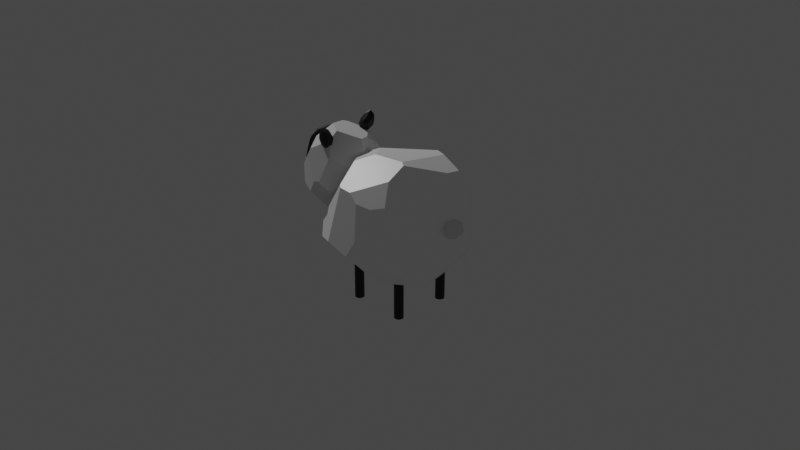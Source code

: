 # Source: sheep.blend  (saved by Blender 3.0.42; exported with 4.5.12 LTS)
import bpy
from mathutils import Matrix  # noqa: F401  (used for matrix-valued properties, if any)

bpy.ops.wm.read_factory_settings(use_empty=True)
scene = bpy.context.scene
scene.name = 'Scene'

# ---- collections
col_collection = bpy.data.collections.new('Collection'); scene.collection.children.link(col_collection)

# ---- materials (node trees are filled in below, after node groups)
mat_wool = bpy.data.materials.new('wool')
mat_wool.alpha_threshold = 0.0
mat_wool.use_transparent_shadow = False
mat_wool.line_color = (0.0, 0.0, 0.0, 1.0)
mat_black = bpy.data.materials.new('black')
mat_black.use_transparent_shadow = False

# ---- material node trees
mat_wool.use_nodes = True; mat_wool.node_tree.nodes.clear()
_N = mat_wool.node_tree.nodes; _L = mat_wool.node_tree.links
n0 = _N.new('ShaderNodeOutputMaterial'); n0.name = 'Material Output'; n0.location = (300, 300)
n1 = _N.new('ShaderNodeBsdfPrincipled'); n1.name = 'Principled BSDF'; n1.location = (10, 300)
n1.distribution = 'GGX'
n1.subsurface_method = 'RANDOM_WALK_SKIN'
n1.inputs[0].default_value = (1.0, 1.0, 1.0, 1.0)
n1.inputs[2].default_value = 0.4
n1.inputs[3].default_value = 1.45
n1.inputs[27].default_value = (0.0, 0.0, 0.0, 1.0)
n1.inputs[28].default_value = 1.0
_L.new(n1.outputs[0], n0.inputs[0])
n0.is_active_output = True
mat_black.use_nodes = True; mat_black.node_tree.nodes.clear()
_N = mat_black.node_tree.nodes; _L = mat_black.node_tree.links
n0 = _N.new('ShaderNodeBsdfPrincipled'); n0.name = 'Principled BSDF'; n0.location = (10, 300)
n0.distribution = 'GGX'
n0.subsurface_method = 'RANDOM_WALK_SKIN'
n0.inputs[0].default_value = (0.0, 0.0, 0.0, 1.0)
n0.inputs[3].default_value = 1.45
n0.inputs[27].default_value = (0.0, 0.0, 0.0, 1.0)
n0.inputs[28].default_value = 1.0
n1 = _N.new('ShaderNodeOutputMaterial'); n1.name = 'Material Output'; n1.location = (300, 300)
_L.new(n0.outputs[0], n1.inputs[0])
n1.is_active_output = True

# ---- world
world_world = bpy.data.worlds.new('World'); scene.world = world_world
world_world.use_nodes = True; world_world.node_tree.nodes.clear()
_N = world_world.node_tree.nodes; _L = world_world.node_tree.links
n0 = _N.new('ShaderNodeOutputWorld'); n0.name = 'World Output'; n0.location = (300, 300)
n1 = _N.new('ShaderNodeBackground'); n1.name = 'Background'; n1.location = (10, 300)
n1.inputs[0].default_value = (0.05088, 0.05088, 0.05088, 1.0)
_L.new(n1.outputs[0], n0.inputs[0])
n0.is_active_output = True
world_world.color = (0.05088, 0.05088, 0.05088)
world_world.use_sun_shadow = False
world_world.sun_shadow_jitter_overblur = 0.0

# ---- cameras
cam_camera = bpy.data.cameras.new('Camera')
cam_camera.clip_end = 100.0
cam_camera.ortho_scale = 7.314

# ---- lights
light_light = bpy.data.lights.new('Light', 'POINT')
light_light.transmission_factor = 0.0
light_light.energy = 1000.0
light_light.shadow_soft_size = 0.1
light_light.shadow_maximum_resolution = 0.006
light_light.use_absolute_resolution = True

# ---- meshes
me_cube = bpy.data.meshes.new('Cube')
me_cube.from_pydata([(-0.2986, -0.5213, 0.5758), (-0.6829, 0.3926, -0.1798), (-0.2335, 0.212, -0.7187), (0.4616, 0.243, -0.579), (0.4794, -0.04566, 0.5721), (0.576, -0.1931, 0.488), (-0.4158, -0.5011, 0.4707), (-0.6981, -0.2345, 0.3015), (-0.06595, -0.8127, -0.1272), (-0.414, -0.6523, 0.05302), (-0.2933, -0.1945, 0.7069), (-0.6086, 0.09767, 0.5158), (0.1974, -0.09295, 0.6242), (0.5917, 0.4576, 0.2371), (0.6108, 0.4312, 0.2547), (0.4771, -0.02213, 0.5682), (0.2274, 0.6673, 0.1037), (-0.5926, 0.5106, 0.2332), (-0.1921, 0.242, -0.7294), (0.1749, 0.5695, -0.5011), (-0.2468, 0.6635, -0.3308), (0.6227, 0.08369, -0.3189), (0.6989, -0.36, -0.0466), (0.7169, -0.1246, 0.2804), (0.7095, 0.2071, 0.1907), (0.756, -0.2334, 0.02352), (0.7525, -0.00993, -0.04819), (0.2547, -0.02391, -0.722), (0.3807, 0.2168, -0.6666), (0.2604, 0.3012, -0.6826), (-0.02714, 0.2552, -0.75), (0.1005, 0.3211, -0.7148), (0.5431, -0.6045, -0.08007), (0.6061, -0.5227, -0.09327), (0.3698, 0.525, -0.3896), (0.3809, 0.6299, -0.167), (0.2212, 0.7159, -0.187), (0.08299, 0.72, -0.3444), (0.1747, 0.6008, -0.4722), (-0.7684, -0.2822, -0.0603), (-0.7063, -0.3859, -0.1492), (-0.7337, 0.09153, -0.199), (-0.2319, -0.5672, 0.5403), (0.366, -0.5534, 0.3949), (-0.1868, -0.7826, 0.003983), (-0.07394, -0.8147, -0.1079), (0.4056, -0.6415, 0.1691), (-0.3845, -0.1149, -0.634), (-0.2318, -0.2797, -0.6159), (-0.442, -0.4614, -0.4107), (-0.5243, -0.2197, -0.5065), (-0.5702, -0.3849, -0.3909), (0.2193, -0.2631, -0.6681), (0.1165, -0.7541, -0.2101), (0.3993, -0.6578, -0.1974), (0.4137, -0.5259, -0.3255), (0.1609, -0.2992, -0.6542), (-0.6817, 0.3971, -0.1771), (-0.5572, 0.5789, -0.1332), (-0.6086, 0.5261, 0.127)], [], [(11, 7, 6, 0, 10), (37, 36, 35, 34, 38), (15, 12, 4), (39, 40, 9, 6, 7), (15, 14, 13, 16, 17, 11, 10, 12), (28, 27, 30, 31, 29), (58, 20, 18, 2, 1, 57), (29, 31, 19), (50, 41, 1, 2, 47), (25, 22, 21, 26), (23, 25, 26, 24), (5, 23, 24, 14, 15, 4), (34, 3, 28, 29, 19, 38), (46, 43, 42, 44, 45), (55, 54, 53, 56, 52), (19, 31, 30, 18, 20, 37, 38), (16, 13, 35, 36), (14, 24, 26, 21, 3, 34, 35, 13), (51, 40, 39, 41, 50), (59, 58, 57), (22, 25, 23, 5, 43, 46, 32, 33), (6, 9, 44, 42, 0), (0, 42, 43, 5, 4, 12, 10), (8, 45, 44, 9, 40, 51, 49), (56, 53, 8, 49, 48), (51, 50, 47, 48, 49), (32, 54, 55, 33), (45, 8, 53, 54, 32, 46), (22, 33, 55, 52, 27, 28, 3, 21), (30, 27, 52, 56, 48, 47, 2, 18), (17, 16, 36, 37, 20, 58, 59), (17, 59, 57, 1, 41, 39, 7, 11)])
_uv = me_cube.uv_layers.new(name='UVMap')
_uv.uv.foreach_set('vector', [0.7995, 0.4635, 0.6185, 0.1747, 0.6196, 0.635, 0.6512, 0.8888, 0.7997, 0.6712, 0.4322, 0.3956, 0.4676, 0.4287, 0.4649, 0.4704, 0.4114, 0.4983, 0.3967, 0.4515, 0.6454, 0.628, 0.7058, 0.6428, 0.6468, 0.6338, 0.4991, 0.08813, 0.4723, 0.179, 0.5194, 0.848, 0.6196, 0.635, 0.6185, 0.1747, 0.6454, 0.628, 0.5527, 0.5304, 0.5491, 0.5239, 0.5352, 0.4404, 0.5608, 0.2477, 0.7995, 0.4635, 0.7997, 0.6712, 0.7058, 0.6428, 0.3338, 0.5826, 0.2988, 0.6318, 0.2434, 0.5767, 0.2886, 0.553, 0.3312, 0.5504, 0.4733, 0.2565, 0.4339, 0.3259, 0.2102, 0.5802, 0.2013, 0.5865, 0.464, 0.2048, 0.4646, 0.2057, 0.3312, 0.5504, 0.2886, 0.553, 0.3885, 0.46, 0.2329, 0.5149, 0.4613, 0.1451, 0.464, 0.2048, 0.2013, 0.5865, 0.1645, 0.6544, 0.5038, 0.6732, 0.4904, 0.7007, 0.4219, 0.6079, 0.4839, 0.6262, 0.5628, 0.6496, 0.5038, 0.6732, 0.4839, 0.6262, 0.5383, 0.5785, 0.6151, 0.6644, 0.5628, 0.6496, 0.5383, 0.5785, 0.5527, 0.5304, 0.6454, 0.628, 0.6468, 0.6338, 0.4114, 0.4983, 0.359, 0.5774, 0.3338, 0.5826, 0.3312, 0.5504, 0.3885, 0.46, 0.3967, 0.4515, 0.5343, 0.7844, 0.584, 0.7704, 0.6363, 0.8846, 0.5032, 0.8842, 0.4792, 0.8873, 0.4128, 0.7452, 0.4574, 0.7856, 0.4556, 0.8449, 0.2799, 0.6881, 0.2923, 0.6804, 0.3885, 0.46, 0.2886, 0.553, 0.2434, 0.5767, 0.2102, 0.5802, 0.4339, 0.3259, 0.4322, 0.3956, 0.3967, 0.4515, 0.5352, 0.4404, 0.5491, 0.5239, 0.4649, 0.4704, 0.4676, 0.4287, 0.5527, 0.5304, 0.5383, 0.5785, 0.4839, 0.6262, 0.4219, 0.6079, 0.359, 0.5774, 0.4114, 0.4983, 0.4649, 0.4704, 0.5491, 0.5239, 0.3597, 0.2858, 0.4723, 0.179, 0.4991, 0.08813, 0.4613, 0.1451, 0.2329, 0.5149, 0.5348, 0.2444, 0.4733, 0.2565, 0.4646, 0.2057, 0.4904, 0.7007, 0.5038, 0.6732, 0.5628, 0.6496, 0.6151, 0.6644, 0.584, 0.7704, 0.5343, 0.7844, 0.4838, 0.7583, 0.4811, 0.7374, 0.6196, 0.635, 0.5194, 0.848, 0.5032, 0.8842, 0.6363, 0.8846, 0.6512, 0.8888, 0.6512, 0.8888, 0.6363, 0.8846, 0.584, 0.7704, 0.6151, 0.6644, 0.6468, 0.6338, 0.7058, 0.6428, 0.7997, 0.6712, 0.4755, 0.8855, 0.4792, 0.8873, 0.5032, 0.8842, 0.5194, 0.848, 0.4723, 0.179, 0.3597, 0.2858, 0.3492, 0.4231, 0.2799, 0.6881, 0.4556, 0.8449, 0.4755, 0.8855, 0.3492, 0.4231, 0.1953, 0.687, 0.3597, 0.2858, 0.2329, 0.5149, 0.1645, 0.6544, 0.1953, 0.687, 0.3492, 0.4231, 0.4838, 0.7583, 0.4574, 0.7856, 0.4128, 0.7452, 0.4811, 0.7374, 0.4792, 0.8873, 0.4755, 0.8855, 0.4556, 0.8449, 0.4574, 0.7856, 0.4838, 0.7583, 0.5343, 0.7844, 0.4904, 0.7007, 0.4811, 0.7374, 0.4128, 0.7452, 0.2923, 0.6804, 0.2988, 0.6318, 0.3338, 0.5826, 0.359, 0.5774, 0.4219, 0.6079, 0.2434, 0.5767, 0.2988, 0.6318, 0.2923, 0.6804, 0.2799, 0.6881, 0.1953, 0.687, 0.1645, 0.6544, 0.2013, 0.5865, 0.2102, 0.5802, 0.5608, 0.2477, 0.5352, 0.4404, 0.4676, 0.4287, 0.4322, 0.3956, 0.4339, 0.3259, 0.4733, 0.2565, 0.5348, 0.2444, 0.5608, 0.2477, 0.5348, 0.2444, 0.4646, 0.2057, 0.464, 0.2048, 0.4613, 0.1451, 0.4991, 0.08813, 0.6185, 0.1747, 0.7995, 0.4635])
me_cube.materials.append(mat_wool)
me_cube.materials.append(mat_black)
me_cube.use_remesh_preserve_volume = False
me_cube.use_remesh_preserve_attributes = False
me_cube.use_mirror_vertex_groups = False
me_cube.update()
me_cylinder = bpy.data.meshes.new('Cylinder')
me_cylinder.from_pydata([(0.0, 0.05, -1.225), (0.0, 0.05, 1.225), (0.0104, 0.04891, -1.225), (0.0104, 0.04891, 1.225), (0.02034, 0.04568, -1.225), (0.02034, 0.04568, 1.225), (0.02939, 0.04045, -1.225), (0.02939, 0.04045, 1.225), (0.03716, 0.03346, -1.225), (0.03716, 0.03346, 1.225), (0.0433, 0.025, -1.225), (0.0433, 0.025, 1.225), (0.04755, 0.01545, -1.225), (0.04755, 0.01545, 1.225), (0.04973, 0.005226, -1.225), (0.04973, 0.005226, 1.225), (0.04973, -0.005226, -1.225), (0.04973, -0.005226, 1.225), (0.04755, -0.01545, -1.225), (0.04755, -0.01545, 1.225), (0.0433, -0.025, -1.225), (0.0433, -0.025, 1.225), (0.03716, -0.03346, -1.225), (0.03716, -0.03346, 1.225), (0.02939, -0.04045, -1.225), (0.02939, -0.04045, 1.225), (0.02034, -0.04568, -1.225), (0.02034, -0.04568, 1.225), (0.0104, -0.04891, -1.225), (0.0104, -0.04891, 1.225), (-4.371e-09, -0.05, -1.225), (-4.371e-09, -0.05, 1.225), (-0.0104, -0.04891, -1.225), (-0.0104, -0.04891, 1.225), (-0.02034, -0.04568, -1.225), (-0.02034, -0.04568, 1.225), (-0.02939, -0.04045, -1.225), (-0.02939, -0.04045, 1.225), (-0.03716, -0.03346, -1.225), (-0.03716, -0.03346, 1.225), (-0.0433, -0.025, -1.225), (-0.0433, -0.025, 1.225), (-0.04755, -0.01545, -1.225), (-0.04755, -0.01545, 1.225), (-0.04973, -0.005226, -1.225), (-0.04973, -0.005226, 1.225), (-0.04973, 0.005226, -1.225), (-0.04973, 0.005226, 1.225), (-0.04755, 0.01545, -1.225), (-0.04755, 0.01545, 1.225), (-0.0433, 0.025, -1.225), (-0.0433, 0.025, 1.225), (-0.03716, 0.03346, -1.225), (-0.03716, 0.03346, 1.225), (-0.02939, 0.04045, -1.225), (-0.02939, 0.04045, 1.225), (-0.02034, 0.04568, -1.225), (-0.02034, 0.04568, 1.225), (-0.0104, 0.04891, -1.225), (-0.0104, 0.04891, 1.225)], [], [(0, 1, 3, 2), (2, 3, 5, 4), (4, 5, 7, 6), (6, 7, 9, 8), (8, 9, 11, 10), (10, 11, 13, 12), (12, 13, 15, 14), (14, 15, 17, 16), (16, 17, 19, 18), (18, 19, 21, 20), (20, 21, 23, 22), (22, 23, 25, 24), (24, 25, 27, 26), (26, 27, 29, 28), (28, 29, 31, 30), (30, 31, 33, 32), (32, 33, 35, 34), (34, 35, 37, 36), (36, 37, 39, 38), (38, 39, 41, 40), (40, 41, 43, 42), (42, 43, 45, 44), (44, 45, 47, 46), (46, 47, 49, 48), (48, 49, 51, 50), (50, 51, 53, 52), (52, 53, 55, 54), (54, 55, 57, 56), (3, 1, 59, 57, 55, 53, 51, 49, 47, 45, 43, 41, 39, 37, 35, 33, 31, 29, 27, 25, 23, 21, 19, 17, 15, 13, 11, 9, 7, 5), (56, 57, 59, 58), (58, 59, 1, 0), (0, 2, 4, 6, 8, 10, 12, 14, 16, 18, 20, 22, 24, 26, 28, 30, 32, 34, 36, 38, 40, 42, 44, 46, 48, 50, 52, 54, 56, 58)])
_uv = me_cylinder.uv_layers.new(name='UVMap')
_uv.uv.foreach_set('vector', [1.0, 0.5, 1.0, 1.0, 0.9667, 1.0, 0.9667, 0.5, 0.9667, 0.5, 0.9667, 1.0, 0.9333, 1.0, 0.9333, 0.5, 0.9333, 0.5, 0.9333, 1.0, 0.9, 1.0, 0.9, 0.5, 0.9, 0.5, 0.9, 1.0, 0.8667, 1.0, 0.8667, 0.5, 0.8667, 0.5, 0.8667, 1.0, 0.8333, 1.0, 0.8333, 0.5, 0.8333, 0.5, 0.8333, 1.0, 0.8, 1.0, 0.8, 0.5, 0.8, 0.5, 0.8, 1.0, 0.7667, 1.0, 0.7667, 0.5, 0.7667, 0.5, 0.7667, 1.0, 0.7333, 1.0, 0.7333, 0.5, 0.7333, 0.5, 0.7333, 1.0, 0.7, 1.0, 0.7, 0.5, 0.7, 0.5, 0.7, 1.0, 0.6667, 1.0, 0.6667, 0.5, 0.6667, 0.5, 0.6667, 1.0, 0.6333, 1.0, 0.6333, 0.5, 0.6333, 0.5, 0.6333, 1.0, 0.6, 1.0, 0.6, 0.5, 0.6, 0.5, 0.6, 1.0, 0.5667, 1.0, 0.5667, 0.5, 0.5667, 0.5, 0.5667, 1.0, 0.5333, 1.0, 0.5333, 0.5, 0.5333, 0.5, 0.5333, 1.0, 0.5, 1.0, 0.5, 0.5, 0.5, 0.5, 0.5, 1.0, 0.4667, 1.0, 0.4667, 0.5, 0.4667, 0.5, 0.4667, 1.0, 0.4333, 1.0, 0.4333, 0.5, 0.4333, 0.5, 0.4333, 1.0, 0.4, 1.0, 0.4, 0.5, 0.4, 0.5, 0.4, 1.0, 0.3667, 1.0, 0.3667, 0.5, 0.3667, 0.5, 0.3667, 1.0, 0.3333, 1.0, 0.3333, 0.5, 0.3333, 0.5, 0.3333, 1.0, 0.3, 1.0, 0.3, 0.5, 0.3, 0.5, 0.3, 1.0, 0.2667, 1.0, 0.2667, 0.5, 0.2667, 0.5, 0.2667, 1.0, 0.2333, 1.0, 0.2333, 0.5, 0.2333, 0.5, 0.2333, 1.0, 0.2, 1.0, 0.2, 0.5, 0.2, 0.5, 0.2, 1.0, 0.1667, 1.0, 0.1667, 0.5, 0.1667, 0.5, 0.1667, 1.0, 0.1333, 1.0, 0.1333, 0.5, 0.1333, 0.5, 0.1333, 1.0, 0.1, 1.0, 0.1, 0.5, 0.1, 0.5, 0.1, 1.0, 0.06667, 1.0, 0.06667, 0.5, 0.2999, 0.4848, 0.25, 0.49, 0.2001, 0.4848, 0.1524, 0.4693, 0.1089, 0.4442, 0.07165, 0.4106, 0.04215, 0.37, 0.02175, 0.3242, 0.01131, 0.2751, 0.01131, 0.2249, 0.02175, 0.1758, 0.04215, 0.13, 0.07165, 0.08941, 0.1089, 0.05584, 0.1524, 0.03075, 0.2001, 0.01524, 0.25, 0.01, 0.2999, 0.01524, 0.3476, 0.03075, 0.3911, 0.05584, 0.4284, 0.08941, 0.4578, 0.13, 0.4783, 0.1758, 0.4887, 0.2249, 0.4887, 0.2751, 0.4783, 0.3242, 0.4578, 0.37, 0.4284, 0.4106, 0.3911, 0.4442, 0.3476, 0.4693, 0.06667, 0.5, 0.06667, 1.0, 0.03333, 1.0, 0.03333, 0.5, 0.03333, 0.5, 0.03333, 1.0, -3.651e-07, 1.0, -3.651e-07, 0.5, 0.75, 0.49, 0.7999, 0.4848, 0.8476, 0.4693, 0.8911, 0.4442, 0.9284, 0.4106, 0.9578, 0.37, 0.9783, 0.3242, 0.9887, 0.2751, 0.9887, 0.2249, 0.9783, 0.1758, 0.9578, 0.13, 0.9284, 0.08941, 0.8911, 0.05584, 0.8476, 0.03075, 0.7999, 0.01524, 0.75, 0.01, 0.7001, 0.01524, 0.6524, 0.03075, 0.6089, 0.05584, 0.5716, 0.08941, 0.5422, 0.13, 0.5217, 0.1758, 0.5113, 0.2249, 0.5113, 0.2751, 0.5217, 0.3242, 0.5422, 0.37, 0.5716, 0.4106, 0.6089, 0.4442, 0.6524, 0.4693, 0.7001, 0.4848])
me_cylinder.materials.append(mat_black)
me_cylinder.use_remesh_fix_poles = True
me_cylinder.use_remesh_preserve_attributes = False
me_cylinder.update()
me_cylinder_001 = bpy.data.meshes.new('Cylinder.001')
me_cylinder_001.from_pydata([(0.0, 0.05, -1.225), (0.0, 0.05, 1.225), (0.0104, 0.04891, -1.225), (0.0104, 0.04891, 1.225), (0.02034, 0.04568, -1.225), (0.02034, 0.04568, 1.225), (0.02939, 0.04045, -1.225), (0.02939, 0.04045, 1.225), (0.03716, 0.03346, -1.225), (0.03716, 0.03346, 1.225), (0.0433, 0.025, -1.225), (0.0433, 0.025, 1.225), (0.04755, 0.01545, -1.225), (0.04755, 0.01545, 1.225), (0.04973, 0.005226, -1.225), (0.04973, 0.005226, 1.225), (0.04973, -0.005226, -1.225), (0.04973, -0.005226, 1.225), (0.04755, -0.01545, -1.225), (0.04755, -0.01545, 1.225), (0.0433, -0.025, -1.225), (0.0433, -0.025, 1.225), (0.03716, -0.03346, -1.225), (0.03716, -0.03346, 1.225), (0.02939, -0.04045, -1.225), (0.02939, -0.04045, 1.225), (0.02034, -0.04568, -1.225), (0.02034, -0.04568, 1.225), (0.0104, -0.04891, -1.225), (0.0104, -0.04891, 1.225), (-4.371e-09, -0.05, -1.225), (-4.371e-09, -0.05, 1.225), (-0.0104, -0.04891, -1.225), (-0.0104, -0.04891, 1.225), (-0.02034, -0.04568, -1.225), (-0.02034, -0.04568, 1.225), (-0.02939, -0.04045, -1.225), (-0.02939, -0.04045, 1.225), (-0.03716, -0.03346, -1.225), (-0.03716, -0.03346, 1.225), (-0.0433, -0.025, -1.225), (-0.0433, -0.025, 1.225), (-0.04755, -0.01545, -1.225), (-0.04755, -0.01545, 1.225), (-0.04973, -0.005226, -1.225), (-0.04973, -0.005226, 1.225), (-0.04973, 0.005226, -1.225), (-0.04973, 0.005226, 1.225), (-0.04755, 0.01545, -1.225), (-0.04755, 0.01545, 1.225), (-0.0433, 0.025, -1.225), (-0.0433, 0.025, 1.225), (-0.03716, 0.03346, -1.225), (-0.03716, 0.03346, 1.225), (-0.02939, 0.04045, -1.225), (-0.02939, 0.04045, 1.225), (-0.02034, 0.04568, -1.225), (-0.02034, 0.04568, 1.225), (-0.0104, 0.04891, -1.225), (-0.0104, 0.04891, 1.225)], [], [(0, 1, 3, 2), (2, 3, 5, 4), (4, 5, 7, 6), (6, 7, 9, 8), (8, 9, 11, 10), (10, 11, 13, 12), (12, 13, 15, 14), (14, 15, 17, 16), (16, 17, 19, 18), (18, 19, 21, 20), (20, 21, 23, 22), (22, 23, 25, 24), (24, 25, 27, 26), (26, 27, 29, 28), (28, 29, 31, 30), (30, 31, 33, 32), (32, 33, 35, 34), (34, 35, 37, 36), (36, 37, 39, 38), (38, 39, 41, 40), (40, 41, 43, 42), (42, 43, 45, 44), (44, 45, 47, 46), (46, 47, 49, 48), (48, 49, 51, 50), (50, 51, 53, 52), (52, 53, 55, 54), (54, 55, 57, 56), (3, 1, 59, 57, 55, 53, 51, 49, 47, 45, 43, 41, 39, 37, 35, 33, 31, 29, 27, 25, 23, 21, 19, 17, 15, 13, 11, 9, 7, 5), (56, 57, 59, 58), (58, 59, 1, 0), (0, 2, 4, 6, 8, 10, 12, 14, 16, 18, 20, 22, 24, 26, 28, 30, 32, 34, 36, 38, 40, 42, 44, 46, 48, 50, 52, 54, 56, 58)])
_uv = me_cylinder_001.uv_layers.new(name='UVMap')
_uv.uv.foreach_set('vector', [1.0, 0.5, 1.0, 1.0, 0.9667, 1.0, 0.9667, 0.5, 0.9667, 0.5, 0.9667, 1.0, 0.9333, 1.0, 0.9333, 0.5, 0.9333, 0.5, 0.9333, 1.0, 0.9, 1.0, 0.9, 0.5, 0.9, 0.5, 0.9, 1.0, 0.8667, 1.0, 0.8667, 0.5, 0.8667, 0.5, 0.8667, 1.0, 0.8333, 1.0, 0.8333, 0.5, 0.8333, 0.5, 0.8333, 1.0, 0.8, 1.0, 0.8, 0.5, 0.8, 0.5, 0.8, 1.0, 0.7667, 1.0, 0.7667, 0.5, 0.7667, 0.5, 0.7667, 1.0, 0.7333, 1.0, 0.7333, 0.5, 0.7333, 0.5, 0.7333, 1.0, 0.7, 1.0, 0.7, 0.5, 0.7, 0.5, 0.7, 1.0, 0.6667, 1.0, 0.6667, 0.5, 0.6667, 0.5, 0.6667, 1.0, 0.6333, 1.0, 0.6333, 0.5, 0.6333, 0.5, 0.6333, 1.0, 0.6, 1.0, 0.6, 0.5, 0.6, 0.5, 0.6, 1.0, 0.5667, 1.0, 0.5667, 0.5, 0.5667, 0.5, 0.5667, 1.0, 0.5333, 1.0, 0.5333, 0.5, 0.5333, 0.5, 0.5333, 1.0, 0.5, 1.0, 0.5, 0.5, 0.5, 0.5, 0.5, 1.0, 0.4667, 1.0, 0.4667, 0.5, 0.4667, 0.5, 0.4667, 1.0, 0.4333, 1.0, 0.4333, 0.5, 0.4333, 0.5, 0.4333, 1.0, 0.4, 1.0, 0.4, 0.5, 0.4, 0.5, 0.4, 1.0, 0.3667, 1.0, 0.3667, 0.5, 0.3667, 0.5, 0.3667, 1.0, 0.3333, 1.0, 0.3333, 0.5, 0.3333, 0.5, 0.3333, 1.0, 0.3, 1.0, 0.3, 0.5, 0.3, 0.5, 0.3, 1.0, 0.2667, 1.0, 0.2667, 0.5, 0.2667, 0.5, 0.2667, 1.0, 0.2333, 1.0, 0.2333, 0.5, 0.2333, 0.5, 0.2333, 1.0, 0.2, 1.0, 0.2, 0.5, 0.2, 0.5, 0.2, 1.0, 0.1667, 1.0, 0.1667, 0.5, 0.1667, 0.5, 0.1667, 1.0, 0.1333, 1.0, 0.1333, 0.5, 0.1333, 0.5, 0.1333, 1.0, 0.1, 1.0, 0.1, 0.5, 0.1, 0.5, 0.1, 1.0, 0.06667, 1.0, 0.06667, 0.5, 0.2999, 0.4848, 0.25, 0.49, 0.2001, 0.4848, 0.1524, 0.4693, 0.1089, 0.4442, 0.07165, 0.4106, 0.04215, 0.37, 0.02175, 0.3242, 0.01131, 0.2751, 0.01131, 0.2249, 0.02175, 0.1758, 0.04215, 0.13, 0.07165, 0.08941, 0.1089, 0.05584, 0.1524, 0.03075, 0.2001, 0.01524, 0.25, 0.01, 0.2999, 0.01524, 0.3476, 0.03075, 0.3911, 0.05584, 0.4284, 0.08941, 0.4578, 0.13, 0.4783, 0.1758, 0.4887, 0.2249, 0.4887, 0.2751, 0.4783, 0.3242, 0.4578, 0.37, 0.4284, 0.4106, 0.3911, 0.4442, 0.3476, 0.4693, 0.06667, 0.5, 0.06667, 1.0, 0.03333, 1.0, 0.03333, 0.5, 0.03333, 0.5, 0.03333, 1.0, -3.651e-07, 1.0, -3.651e-07, 0.5, 0.75, 0.49, 0.7999, 0.4848, 0.8476, 0.4693, 0.8911, 0.4442, 0.9284, 0.4106, 0.9578, 0.37, 0.9783, 0.3242, 0.9887, 0.2751, 0.9887, 0.2249, 0.9783, 0.1758, 0.9578, 0.13, 0.9284, 0.08941, 0.8911, 0.05584, 0.8476, 0.03075, 0.7999, 0.01524, 0.75, 0.01, 0.7001, 0.01524, 0.6524, 0.03075, 0.6089, 0.05584, 0.5716, 0.08941, 0.5422, 0.13, 0.5217, 0.1758, 0.5113, 0.2249, 0.5113, 0.2751, 0.5217, 0.3242, 0.5422, 0.37, 0.5716, 0.4106, 0.6089, 0.4442, 0.6524, 0.4693, 0.7001, 0.4848])
me_cylinder_001.materials.append(mat_black)
me_cylinder_001.use_remesh_fix_poles = True
me_cylinder_001.use_remesh_preserve_attributes = False
me_cylinder_001.update()
me_cylinder_003 = bpy.data.meshes.new('Cylinder.003')
me_cylinder_003.from_pydata([(0.0, 0.05, -1.225), (0.0, 0.05, 1.225), (0.0104, 0.04891, -1.225), (0.0104, 0.04891, 1.225), (0.02034, 0.04568, -1.225), (0.02034, 0.04568, 1.225), (0.02939, 0.04045, -1.225), (0.02939, 0.04045, 1.225), (0.03716, 0.03346, -1.225), (0.03716, 0.03346, 1.225), (0.0433, 0.025, -1.225), (0.0433, 0.025, 1.225), (0.04755, 0.01545, -1.225), (0.04755, 0.01545, 1.225), (0.04973, 0.005226, -1.225), (0.04973, 0.005226, 1.225), (0.04973, -0.005226, -1.225), (0.04973, -0.005226, 1.225), (0.04755, -0.01545, -1.225), (0.04755, -0.01545, 1.225), (0.0433, -0.025, -1.225), (0.0433, -0.025, 1.225), (0.03716, -0.03346, -1.225), (0.03716, -0.03346, 1.225), (0.02939, -0.04045, -1.225), (0.02939, -0.04045, 1.225), (0.02034, -0.04568, -1.225), (0.02034, -0.04568, 1.225), (0.0104, -0.04891, -1.225), (0.0104, -0.04891, 1.225), (-4.371e-09, -0.05, -1.225), (-4.371e-09, -0.05, 1.225), (-0.0104, -0.04891, -1.225), (-0.0104, -0.04891, 1.225), (-0.02034, -0.04568, -1.225), (-0.02034, -0.04568, 1.225), (-0.02939, -0.04045, -1.225), (-0.02939, -0.04045, 1.225), (-0.03716, -0.03346, -1.225), (-0.03716, -0.03346, 1.225), (-0.0433, -0.025, -1.225), (-0.0433, -0.025, 1.225), (-0.04755, -0.01545, -1.225), (-0.04755, -0.01545, 1.225), (-0.04973, -0.005226, -1.225), (-0.04973, -0.005226, 1.225), (-0.04973, 0.005226, -1.225), (-0.04973, 0.005226, 1.225), (-0.04755, 0.01545, -1.225), (-0.04755, 0.01545, 1.225), (-0.0433, 0.025, -1.225), (-0.0433, 0.025, 1.225), (-0.03716, 0.03346, -1.225), (-0.03716, 0.03346, 1.225), (-0.02939, 0.04045, -1.225), (-0.02939, 0.04045, 1.225), (-0.02034, 0.04568, -1.225), (-0.02034, 0.04568, 1.225), (-0.0104, 0.04891, -1.225), (-0.0104, 0.04891, 1.225)], [], [(0, 1, 3, 2), (2, 3, 5, 4), (4, 5, 7, 6), (6, 7, 9, 8), (8, 9, 11, 10), (10, 11, 13, 12), (12, 13, 15, 14), (14, 15, 17, 16), (16, 17, 19, 18), (18, 19, 21, 20), (20, 21, 23, 22), (22, 23, 25, 24), (24, 25, 27, 26), (26, 27, 29, 28), (28, 29, 31, 30), (30, 31, 33, 32), (32, 33, 35, 34), (34, 35, 37, 36), (36, 37, 39, 38), (38, 39, 41, 40), (40, 41, 43, 42), (42, 43, 45, 44), (44, 45, 47, 46), (46, 47, 49, 48), (48, 49, 51, 50), (50, 51, 53, 52), (52, 53, 55, 54), (54, 55, 57, 56), (3, 1, 59, 57, 55, 53, 51, 49, 47, 45, 43, 41, 39, 37, 35, 33, 31, 29, 27, 25, 23, 21, 19, 17, 15, 13, 11, 9, 7, 5), (56, 57, 59, 58), (58, 59, 1, 0), (0, 2, 4, 6, 8, 10, 12, 14, 16, 18, 20, 22, 24, 26, 28, 30, 32, 34, 36, 38, 40, 42, 44, 46, 48, 50, 52, 54, 56, 58)])
_uv = me_cylinder_003.uv_layers.new(name='UVMap')
_uv.uv.foreach_set('vector', [1.0, 0.5, 1.0, 1.0, 0.9667, 1.0, 0.9667, 0.5, 0.9667, 0.5, 0.9667, 1.0, 0.9333, 1.0, 0.9333, 0.5, 0.9333, 0.5, 0.9333, 1.0, 0.9, 1.0, 0.9, 0.5, 0.9, 0.5, 0.9, 1.0, 0.8667, 1.0, 0.8667, 0.5, 0.8667, 0.5, 0.8667, 1.0, 0.8333, 1.0, 0.8333, 0.5, 0.8333, 0.5, 0.8333, 1.0, 0.8, 1.0, 0.8, 0.5, 0.8, 0.5, 0.8, 1.0, 0.7667, 1.0, 0.7667, 0.5, 0.7667, 0.5, 0.7667, 1.0, 0.7333, 1.0, 0.7333, 0.5, 0.7333, 0.5, 0.7333, 1.0, 0.7, 1.0, 0.7, 0.5, 0.7, 0.5, 0.7, 1.0, 0.6667, 1.0, 0.6667, 0.5, 0.6667, 0.5, 0.6667, 1.0, 0.6333, 1.0, 0.6333, 0.5, 0.6333, 0.5, 0.6333, 1.0, 0.6, 1.0, 0.6, 0.5, 0.6, 0.5, 0.6, 1.0, 0.5667, 1.0, 0.5667, 0.5, 0.5667, 0.5, 0.5667, 1.0, 0.5333, 1.0, 0.5333, 0.5, 0.5333, 0.5, 0.5333, 1.0, 0.5, 1.0, 0.5, 0.5, 0.5, 0.5, 0.5, 1.0, 0.4667, 1.0, 0.4667, 0.5, 0.4667, 0.5, 0.4667, 1.0, 0.4333, 1.0, 0.4333, 0.5, 0.4333, 0.5, 0.4333, 1.0, 0.4, 1.0, 0.4, 0.5, 0.4, 0.5, 0.4, 1.0, 0.3667, 1.0, 0.3667, 0.5, 0.3667, 0.5, 0.3667, 1.0, 0.3333, 1.0, 0.3333, 0.5, 0.3333, 0.5, 0.3333, 1.0, 0.3, 1.0, 0.3, 0.5, 0.3, 0.5, 0.3, 1.0, 0.2667, 1.0, 0.2667, 0.5, 0.2667, 0.5, 0.2667, 1.0, 0.2333, 1.0, 0.2333, 0.5, 0.2333, 0.5, 0.2333, 1.0, 0.2, 1.0, 0.2, 0.5, 0.2, 0.5, 0.2, 1.0, 0.1667, 1.0, 0.1667, 0.5, 0.1667, 0.5, 0.1667, 1.0, 0.1333, 1.0, 0.1333, 0.5, 0.1333, 0.5, 0.1333, 1.0, 0.1, 1.0, 0.1, 0.5, 0.1, 0.5, 0.1, 1.0, 0.06667, 1.0, 0.06667, 0.5, 0.2999, 0.4848, 0.25, 0.49, 0.2001, 0.4848, 0.1524, 0.4693, 0.1089, 0.4442, 0.07165, 0.4106, 0.04215, 0.37, 0.02175, 0.3242, 0.01131, 0.2751, 0.01131, 0.2249, 0.02175, 0.1758, 0.04215, 0.13, 0.07165, 0.08941, 0.1089, 0.05584, 0.1524, 0.03075, 0.2001, 0.01524, 0.25, 0.01, 0.2999, 0.01524, 0.3476, 0.03075, 0.3911, 0.05584, 0.4284, 0.08941, 0.4578, 0.13, 0.4783, 0.1758, 0.4887, 0.2249, 0.4887, 0.2751, 0.4783, 0.3242, 0.4578, 0.37, 0.4284, 0.4106, 0.3911, 0.4442, 0.3476, 0.4693, 0.06667, 0.5, 0.06667, 1.0, 0.03333, 1.0, 0.03333, 0.5, 0.03333, 0.5, 0.03333, 1.0, -3.651e-07, 1.0, -3.651e-07, 0.5, 0.75, 0.49, 0.7999, 0.4848, 0.8476, 0.4693, 0.8911, 0.4442, 0.9284, 0.4106, 0.9578, 0.37, 0.9783, 0.3242, 0.9887, 0.2751, 0.9887, 0.2249, 0.9783, 0.1758, 0.9578, 0.13, 0.9284, 0.08941, 0.8911, 0.05584, 0.8476, 0.03075, 0.7999, 0.01524, 0.75, 0.01, 0.7001, 0.01524, 0.6524, 0.03075, 0.6089, 0.05584, 0.5716, 0.08941, 0.5422, 0.13, 0.5217, 0.1758, 0.5113, 0.2249, 0.5113, 0.2751, 0.5217, 0.3242, 0.5422, 0.37, 0.5716, 0.4106, 0.6089, 0.4442, 0.6524, 0.4693, 0.7001, 0.4848])
me_cylinder_003.materials.append(mat_black)
me_cylinder_003.use_remesh_fix_poles = True
me_cylinder_003.use_remesh_preserve_attributes = False
me_cylinder_003.update()
me_cylinder_002 = bpy.data.meshes.new('Cylinder.002')
me_cylinder_002.from_pydata([(0.0, 0.05, -1.225), (0.0, 0.05, 1.225), (0.0104, 0.04891, -1.225), (0.0104, 0.04891, 1.225), (0.02034, 0.04568, -1.225), (0.02034, 0.04568, 1.225), (0.02939, 0.04045, -1.225), (0.02939, 0.04045, 1.225), (0.03716, 0.03346, -1.225), (0.03716, 0.03346, 1.225), (0.0433, 0.025, -1.225), (0.0433, 0.025, 1.225), (0.04755, 0.01545, -1.225), (0.04755, 0.01545, 1.225), (0.04973, 0.005226, -1.225), (0.04973, 0.005226, 1.225), (0.04973, -0.005226, -1.225), (0.04973, -0.005226, 1.225), (0.04755, -0.01545, -1.225), (0.04755, -0.01545, 1.225), (0.0433, -0.025, -1.225), (0.0433, -0.025, 1.225), (0.03716, -0.03346, -1.225), (0.03716, -0.03346, 1.225), (0.02939, -0.04045, -1.225), (0.02939, -0.04045, 1.225), (0.02034, -0.04568, -1.225), (0.02034, -0.04568, 1.225), (0.0104, -0.04891, -1.225), (0.0104, -0.04891, 1.225), (-4.371e-09, -0.05, -1.225), (-4.371e-09, -0.05, 1.225), (-0.0104, -0.04891, -1.225), (-0.0104, -0.04891, 1.225), (-0.02034, -0.04568, -1.225), (-0.02034, -0.04568, 1.225), (-0.02939, -0.04045, -1.225), (-0.02939, -0.04045, 1.225), (-0.03716, -0.03346, -1.225), (-0.03716, -0.03346, 1.225), (-0.0433, -0.025, -1.225), (-0.0433, -0.025, 1.225), (-0.04755, -0.01545, -1.225), (-0.04755, -0.01545, 1.225), (-0.04973, -0.005226, -1.225), (-0.04973, -0.005226, 1.225), (-0.04973, 0.005226, -1.225), (-0.04973, 0.005226, 1.225), (-0.04755, 0.01545, -1.225), (-0.04755, 0.01545, 1.225), (-0.0433, 0.025, -1.225), (-0.0433, 0.025, 1.225), (-0.03716, 0.03346, -1.225), (-0.03716, 0.03346, 1.225), (-0.02939, 0.04045, -1.225), (-0.02939, 0.04045, 1.225), (-0.02034, 0.04568, -1.225), (-0.02034, 0.04568, 1.225), (-0.0104, 0.04891, -1.225), (-0.0104, 0.04891, 1.225)], [], [(0, 1, 3, 2), (2, 3, 5, 4), (4, 5, 7, 6), (6, 7, 9, 8), (8, 9, 11, 10), (10, 11, 13, 12), (12, 13, 15, 14), (14, 15, 17, 16), (16, 17, 19, 18), (18, 19, 21, 20), (20, 21, 23, 22), (22, 23, 25, 24), (24, 25, 27, 26), (26, 27, 29, 28), (28, 29, 31, 30), (30, 31, 33, 32), (32, 33, 35, 34), (34, 35, 37, 36), (36, 37, 39, 38), (38, 39, 41, 40), (40, 41, 43, 42), (42, 43, 45, 44), (44, 45, 47, 46), (46, 47, 49, 48), (48, 49, 51, 50), (50, 51, 53, 52), (52, 53, 55, 54), (54, 55, 57, 56), (3, 1, 59, 57, 55, 53, 51, 49, 47, 45, 43, 41, 39, 37, 35, 33, 31, 29, 27, 25, 23, 21, 19, 17, 15, 13, 11, 9, 7, 5), (56, 57, 59, 58), (58, 59, 1, 0), (0, 2, 4, 6, 8, 10, 12, 14, 16, 18, 20, 22, 24, 26, 28, 30, 32, 34, 36, 38, 40, 42, 44, 46, 48, 50, 52, 54, 56, 58)])
_uv = me_cylinder_002.uv_layers.new(name='UVMap')
_uv.uv.foreach_set('vector', [1.0, 0.5, 1.0, 1.0, 0.9667, 1.0, 0.9667, 0.5, 0.9667, 0.5, 0.9667, 1.0, 0.9333, 1.0, 0.9333, 0.5, 0.9333, 0.5, 0.9333, 1.0, 0.9, 1.0, 0.9, 0.5, 0.9, 0.5, 0.9, 1.0, 0.8667, 1.0, 0.8667, 0.5, 0.8667, 0.5, 0.8667, 1.0, 0.8333, 1.0, 0.8333, 0.5, 0.8333, 0.5, 0.8333, 1.0, 0.8, 1.0, 0.8, 0.5, 0.8, 0.5, 0.8, 1.0, 0.7667, 1.0, 0.7667, 0.5, 0.7667, 0.5, 0.7667, 1.0, 0.7333, 1.0, 0.7333, 0.5, 0.7333, 0.5, 0.7333, 1.0, 0.7, 1.0, 0.7, 0.5, 0.7, 0.5, 0.7, 1.0, 0.6667, 1.0, 0.6667, 0.5, 0.6667, 0.5, 0.6667, 1.0, 0.6333, 1.0, 0.6333, 0.5, 0.6333, 0.5, 0.6333, 1.0, 0.6, 1.0, 0.6, 0.5, 0.6, 0.5, 0.6, 1.0, 0.5667, 1.0, 0.5667, 0.5, 0.5667, 0.5, 0.5667, 1.0, 0.5333, 1.0, 0.5333, 0.5, 0.5333, 0.5, 0.5333, 1.0, 0.5, 1.0, 0.5, 0.5, 0.5, 0.5, 0.5, 1.0, 0.4667, 1.0, 0.4667, 0.5, 0.4667, 0.5, 0.4667, 1.0, 0.4333, 1.0, 0.4333, 0.5, 0.4333, 0.5, 0.4333, 1.0, 0.4, 1.0, 0.4, 0.5, 0.4, 0.5, 0.4, 1.0, 0.3667, 1.0, 0.3667, 0.5, 0.3667, 0.5, 0.3667, 1.0, 0.3333, 1.0, 0.3333, 0.5, 0.3333, 0.5, 0.3333, 1.0, 0.3, 1.0, 0.3, 0.5, 0.3, 0.5, 0.3, 1.0, 0.2667, 1.0, 0.2667, 0.5, 0.2667, 0.5, 0.2667, 1.0, 0.2333, 1.0, 0.2333, 0.5, 0.2333, 0.5, 0.2333, 1.0, 0.2, 1.0, 0.2, 0.5, 0.2, 0.5, 0.2, 1.0, 0.1667, 1.0, 0.1667, 0.5, 0.1667, 0.5, 0.1667, 1.0, 0.1333, 1.0, 0.1333, 0.5, 0.1333, 0.5, 0.1333, 1.0, 0.1, 1.0, 0.1, 0.5, 0.1, 0.5, 0.1, 1.0, 0.06667, 1.0, 0.06667, 0.5, 0.2999, 0.4848, 0.25, 0.49, 0.2001, 0.4848, 0.1524, 0.4693, 0.1089, 0.4442, 0.07165, 0.4106, 0.04215, 0.37, 0.02175, 0.3242, 0.01131, 0.2751, 0.01131, 0.2249, 0.02175, 0.1758, 0.04215, 0.13, 0.07165, 0.08941, 0.1089, 0.05584, 0.1524, 0.03075, 0.2001, 0.01524, 0.25, 0.01, 0.2999, 0.01524, 0.3476, 0.03075, 0.3911, 0.05584, 0.4284, 0.08941, 0.4578, 0.13, 0.4783, 0.1758, 0.4887, 0.2249, 0.4887, 0.2751, 0.4783, 0.3242, 0.4578, 0.37, 0.4284, 0.4106, 0.3911, 0.4442, 0.3476, 0.4693, 0.06667, 0.5, 0.06667, 1.0, 0.03333, 1.0, 0.03333, 0.5, 0.03333, 0.5, 0.03333, 1.0, -3.651e-07, 1.0, -3.651e-07, 0.5, 0.75, 0.49, 0.7999, 0.4848, 0.8476, 0.4693, 0.8911, 0.4442, 0.9284, 0.4106, 0.9578, 0.37, 0.9783, 0.3242, 0.9887, 0.2751, 0.9887, 0.2249, 0.9783, 0.1758, 0.9578, 0.13, 0.9284, 0.08941, 0.8911, 0.05584, 0.8476, 0.03075, 0.7999, 0.01524, 0.75, 0.01, 0.7001, 0.01524, 0.6524, 0.03075, 0.6089, 0.05584, 0.5716, 0.08941, 0.5422, 0.13, 0.5217, 0.1758, 0.5113, 0.2249, 0.5113, 0.2751, 0.5217, 0.3242, 0.5422, 0.37, 0.5716, 0.4106, 0.6089, 0.4442, 0.6524, 0.4693, 0.7001, 0.4848])
me_cylinder_002.materials.append(mat_black)
me_cylinder_002.use_remesh_fix_poles = True
me_cylinder_002.use_remesh_preserve_attributes = False
me_cylinder_002.update()
me_cube_001 = bpy.data.meshes.new('Cube.001')
me_cube_001.from_pydata([(-0.6006, -0.5023, -0.3637), (-0.3162, 0.3162, 0.729), (-0.2837, 0.391, 0.7072), (-0.3139, 0.3164, 0.7297), (-0.3178, 0.2973, 0.7347), (0.1254, -0.2649, 0.7805), (-0.2882, 0.3905, 0.7059), (-0.31, 0.3805, 0.7028), (-0.3824, 0.3516, 0.6833), (-0.2822, 0.3934, 0.7064), (0.05295, 0.6208, 0.5932), (0.1591, 0.2571, -0.7889), (0.4018, -0.06701, -0.7302), (-0.602, -0.5033, -0.3594), (-0.5902, -0.5532, -0.2973), (-0.6026, -0.5009, -0.3617), (-0.3868, 0.3188, 0.696), (-0.375, 0.3105, 0.7051), (-0.207, -0.07453, 0.7986), (-0.3237, 0.2647, 0.7432), (-0.4252, 0.3374, 0.6654), (0.06679, 0.6225, 0.5902), (0.0763, 0.6477, 0.5611), (0.09082, 0.6691, 0.5312), (-0.8191, 0.1957, 0.009661), (-0.7458, -0.1055, 0.3294), (-0.4759, 0.3314, 0.6208), (0.09143, 0.6702, 0.5295), (-0.1029, 0.8318, -0.04328), (0.09185, 0.6701, 0.5295), (0.4865, 0.07064, 0.638), (0.3904, 0.3015, 0.6034), (0.3617, 0.6553, 0.325), (0.07743, 0.2592, -0.7904), (-0.278, -0.09333, -0.7344), (-0.5604, -0.5604, -0.3414), (-0.5803, -0.5257, -0.3626), (-0.5896, -0.5062, -0.3752), (-0.2926, -0.2411, -0.7092), (-0.7986, 0.1547, -0.1955), (-0.8191, 0.1969, 0.002913), (-0.6997, 0.4528, 0.102), (-0.8178, 0.2015, 0.008793), (-0.7015, 0.2857, -0.3075), (-0.457, -0.3179, 0.5502), (-0.7302, -0.1604, 0.3355), (0.1699, -0.8238, -0.02887), (0.0853, -0.8338, -0.0496), (0.1343, -0.4727, 0.6428), (0.2895, -0.5916, 0.4182), (0.1984, -0.8181, -0.01738), (-0.3246, -0.5892, 0.4107), (-0.1115, 0.8304, -0.05007), (-0.09405, 0.8324, -0.05522), (-0.2127, 0.5752, -0.4725), (-0.5389, 0.597, -0.2655), (-0.5289, 0.6598, -0.154), (-0.5939, -0.5378, -0.3165), (-0.5702, -0.5433, -0.3518), (0.1101, -0.8309, -0.04352), (-0.5665, -0.5665, -0.3198), (-0.5868, -0.5571, -0.2972), (-0.5897, -0.5558, -0.2931), (-0.5491, -0.5743, -0.3342), (0.04526, -0.8353, -0.05333), (-0.6072, -0.5439, 0.04147), (-0.3535, -0.6538, 0.2863), (-0.1429, -0.7497, 0.107), (-0.5963, -0.5513, -0.1674), (0.3765, -0.7324, -0.1853), (0.2414, -0.8059, -0.08205), (0.1699, -0.5153, -0.6562), (0.1635, -0.5163, -0.6561), (0.1695, -0.8221, -0.07084), (0.0852, -0.8328, -0.07346), (-0.1418, -0.7024, -0.3844), (0.1132, -0.8292, -0.07259), (-0.1922, -0.7332, -0.3395), (0.04199, -0.8342, -0.08252), (0.7263, -0.02948, -0.3203), (0.7941, 0.2063, -0.07413), (0.7749, -0.1008, 0.2514), (0.6879, -0.4246, -0.02851), (0.7247, -0.3294, 0.1582), (0.2565, 0.5809, -0.4458), (0.4919, 0.6852, 0.04942), (0.5814, 0.6047, -0.04502), (0.0172, 0.8239, -0.1279), (0.04098, 0.7486, -0.28)], [], [(41, 42, 24, 25, 26), (87, 85, 86, 84, 88), (83, 82, 79, 80, 81), (77, 75, 72, 71, 69, 70, 73, 76, 74, 78), (67, 64, 47, 59), (77, 78, 64, 67, 66, 65, 68, 62, 61, 60, 63), (63, 60, 35), (9, 6, 2), (3, 1, 4), (22, 10, 21), (2, 6, 7, 1, 3), (88, 54, 55, 56, 52, 53, 87), (37, 36, 0), (0, 13, 15), (58, 57, 13, 0, 36), (61, 62, 14), (31, 21, 10, 9, 2, 3, 4, 19, 18, 5, 30), (1, 17, 19, 4), (7, 8, 16, 17, 1), (8, 20, 16), (27, 23, 29), (40, 24, 42), (52, 28, 53), (23, 22, 21, 31, 32, 29), (65, 45, 25, 24, 40, 39, 15, 13, 57, 68), (38, 37, 0, 15, 39, 43, 34), (17, 16, 20, 26, 25, 45, 44, 18, 19), (51, 48, 5, 18, 44), (81, 30, 5, 48, 49, 83), (70, 50, 46, 73), (76, 59, 47, 74), (40, 42, 41, 56, 55, 43, 39), (43, 55, 54, 33, 34), (85, 87, 53, 28, 27, 29, 32), (84, 11, 33, 54, 88), (26, 20, 8, 7, 6, 9, 10, 22, 23, 27, 28, 52, 56, 41), (72, 75, 58, 36, 37, 38), (62, 68, 57, 14), (73, 46, 59, 76), (51, 66, 67, 59, 46, 50, 49, 48), (51, 44, 45, 65, 66), (74, 47, 64, 78), (35, 60, 61, 14, 57, 58), (58, 75, 77, 63, 35), (11, 12, 71, 72, 38, 34, 33), (82, 69, 71, 12, 79), (49, 50, 70, 69, 82, 83), (86, 80, 79, 12, 11, 84), (81, 80, 86, 85, 32, 31, 30)])
_uv = me_cube_001.uv_layers.new(name='UVMap')
_uv.uv.foreach_set('vector', [0.5321, 0.2339, 0.5016, 0.1622, 0.5018, 0.1611, 0.5641, 0.1025, 0.7845, 0.4742, 0.4764, 0.3783, 0.5099, 0.4721, 0.4911, 0.4973, 0.3906, 0.4829, 0.4404, 0.3958, 0.5306, 0.6958, 0.4944, 0.7136, 0.4326, 0.6307, 0.4862, 0.585, 0.5497, 0.6438, 0.4341, 0.915, 0.4247, 0.784, 0.283, 0.7296, 0.2843, 0.7294, 0.4638, 0.801, 0.4846, 0.8301, 0.4869, 0.8437, 0.4866, 0.8542, 0.4865, 0.8594, 0.4849, 0.8673, 0.5257, 0.8425, 0.4902, 0.8667, 0.4909, 0.8594, 0.492, 0.8548, 0.4341, 0.915, 0.4849, 0.8673, 0.4902, 0.8667, 0.5257, 0.8425, 0.5676, 0.7892, 0.5081, 0.8178, 0.4644, 0.3851, 0.4384, 0.005052, 0.4375, 0.00443, 0.4319, 0.0, 0.4285, 0.9962, 0.4285, 0.9962, 0.4319, 1.0, 0.4267, 1.0, 0.8068, 0.5464, 0.808, 0.5469, 0.8071, 0.5469, 0.812, 0.5625, 0.8125, 0.5625, 0.8125, 0.5664, 0.6131, 0.3904, 0.6212, 0.3857, 0.6206, 0.3885, 0.8071, 0.5469, 0.808, 0.5469, 0.8125, 0.5485, 0.8125, 0.5625, 0.812, 0.5625, 0.4404, 0.3958, 0.3822, 0.3879, 0.4438, 0.2628, 0.4689, 0.2683, 0.4908, 0.3545, 0.4898, 0.3577, 0.4764, 0.3783, 0.4187, 0.01335, 0.4219, 0.008679, 0.4219, 0.01563, 0.4219, 0.01563, 0.4229, 0.01563, 0.4224, 0.0161, 0.4243, 0.00427, 0.433, 0.008647, 0.4229, 0.01563, 0.4219, 0.01563, 0.4219, 0.008679, 0.4375, 0.00443, 0.4384, 0.005052, 0.4375, 0.005518, 0.6284, 0.5263, 0.6206, 0.3885, 0.6212, 0.3857, 0.8068, 0.5464, 0.8071, 0.5469, 0.812, 0.5625, 0.8125, 0.5664, 0.8132, 0.5731, 0.7872, 0.64, 0.7173, 0.6815, 0.6464, 0.6111, 0.8125, 0.5625, 0.8253, 0.5625, 0.8132, 0.5731, 0.8125, 0.5664, 0.8125, 0.5485, 0.8281, 0.553, 0.8281, 0.5603, 0.8253, 0.5625, 0.8125, 0.5625, 0.8281, 0.553, 0.8379, 0.5552, 0.8281, 0.5603, 0.6056, 0.3934, 0.606, 0.3933, 0.6056, 0.3935, 0.5005, 0.1613, 0.5018, 0.1611, 0.5016, 0.1622, 0.4908, 0.3545, 0.492, 0.3561, 0.4898, 0.3577, 0.606, 0.3933, 0.6131, 0.3904, 0.6206, 0.3885, 0.6284, 0.5263, 0.5654, 0.4488, 0.6056, 0.3935, 0.5081, 0.8178, 0.5662, 0.09116, 0.5641, 0.1025, 0.5018, 0.1611, 0.5005, 0.1613, 0.4631, 0.1536, 0.4224, 0.0161, 0.4229, 0.01563, 0.433, 0.008647, 0.4644, 0.3851, 0.1912, 0.6751, 0.4187, 0.01335, 0.4219, 0.01563, 0.4224, 0.0161, 0.4631, 0.1536, 0.4252, 0.2291, 0.1951, 0.6456, 0.8253, 0.5625, 0.8281, 0.5603, 0.8379, 0.5552, 0.7845, 0.4742, 0.5641, 0.1025, 0.5662, 0.09116, 0.6618, 0.254, 0.7872, 0.64, 0.8132, 0.5731, 0.6, 0.678, 0.6589, 0.7645, 0.7173, 0.6815, 0.7872, 0.64, 0.6618, 0.254, 0.5497, 0.6438, 0.6464, 0.6111, 0.7173, 0.6815, 0.6589, 0.7645, 0.5832, 0.8084, 0.5306, 0.6958, 0.4846, 0.8301, 0.4967, 0.8384, 0.4946, 0.8438, 0.4869, 0.8437, 0.4866, 0.8542, 0.492, 0.8548, 0.4909, 0.8594, 0.4865, 0.8594, 0.5005, 0.1613, 0.5016, 0.1622, 0.5321, 0.2339, 0.4689, 0.2683, 0.4438, 0.2628, 0.4252, 0.2291, 0.4631, 0.1536, 0.4252, 0.2291, 0.4438, 0.2628, 0.3822, 0.3879, 0.2647, 0.5762, 0.1951, 0.6456, 0.5099, 0.4721, 0.4764, 0.3783, 0.4898, 0.3577, 0.492, 0.3561, 0.6056, 0.3934, 0.6056, 0.3935, 0.5654, 0.4488, 0.3906, 0.4829, 0.2803, 0.5765, 0.2647, 0.5762, 0.3822, 0.3879, 0.4404, 0.3958, 0.7845, 0.4742, 0.8379, 0.5552, 0.8281, 0.553, 0.8125, 0.5485, 0.808, 0.5469, 0.8068, 0.5464, 0.6212, 0.3857, 0.6131, 0.3904, 0.606, 0.3933, 0.6056, 0.3934, 0.492, 0.3561, 0.4908, 0.3545, 0.4689, 0.2683, 0.5321, 0.2339, 0.283, 0.7296, 0.4247, 0.784, 0.4243, 0.5123, 0.4219, 0.008679, 0.4187, 0.01335, 0.1912, 0.6751, 0.4384, 0.005052, 0.4644, 0.3851, 0.433, 0.008647, 0.4375, 0.005518, 0.4869, 0.8437, 0.4946, 0.8438, 0.492, 0.8548, 0.4866, 0.8542, 0.6, 0.678, 0.5676, 0.7892, 0.5257, 0.8425, 0.492, 0.8548, 0.4946, 0.8438, 0.4967, 0.8384, 0.5832, 0.8084, 0.6589, 0.7645, 0.6, 0.678, 0.6618, 0.254, 0.5662, 0.09116, 0.5081, 0.8178, 0.5676, 0.7892, 0.4865, 0.8594, 0.4909, 0.8594, 0.4902, 0.8667, 0.4849, 0.8673, 0.4267, 0.0, 0.4319, 0.0, 0.4375, 0.00443, 0.4375, 0.005518, 0.433, 0.008647, 0.4243, 0.00427, 0.4243, 0.5123, 0.4247, 0.784, 0.4341, 0.915, 0.4285, 0.9962, 0.4267, 1.0, 0.2803, 0.5765, 0.3273, 0.6385, 0.2843, 0.7294, 0.283, 0.7296, 0.1912, 0.6751, 0.1951, 0.6456, 0.2647, 0.5762, 0.4944, 0.7136, 0.4638, 0.801, 0.2843, 0.7294, 0.3273, 0.6385, 0.4326, 0.6307, 0.5832, 0.8084, 0.4967, 0.8384, 0.4846, 0.8301, 0.4638, 0.801, 0.4944, 0.7136, 0.5306, 0.6958, 0.4911, 0.4973, 0.4862, 0.585, 0.4326, 0.6307, 0.3273, 0.6385, 0.2803, 0.5765, 0.3906, 0.4829, 0.5497, 0.6438, 0.4862, 0.585, 0.4911, 0.4973, 0.5099, 0.4721, 0.5654, 0.4488, 0.6284, 0.5263, 0.6464, 0.6111])
me_cube_001.use_remesh_fix_poles = True
me_cube_001.use_remesh_preserve_attributes = False
me_cube_001.update()
me_cube_002 = bpy.data.meshes.new('Cube.002')
me_cube_002.from_pydata([(-0.6006, -0.5023, -0.3637), (-0.3162, 0.3162, 0.729), (-0.2837, 0.391, 0.7072), (-0.3139, 0.3164, 0.7297), (-0.3178, 0.2973, 0.7347), (0.1254, -0.2649, 0.7805), (-0.2882, 0.3905, 0.7059), (-0.31, 0.3805, 0.7028), (-0.3824, 0.3516, 0.6833), (-0.2822, 0.3934, 0.7064), (0.05295, 0.6208, 0.5932), (0.1591, 0.2571, -0.7889), (0.4018, -0.06701, -0.7302), (-0.602, -0.5033, -0.3594), (-0.5902, -0.5532, -0.2973), (-0.6026, -0.5009, -0.3617), (-0.3868, 0.3188, 0.696), (-0.375, 0.3105, 0.7051), (-0.207, -0.07453, 0.7986), (-0.3237, 0.2647, 0.7432), (-0.4252, 0.3374, 0.6654), (0.06679, 0.6225, 0.5902), (0.0763, 0.6477, 0.5611), (0.09082, 0.6691, 0.5312), (-0.8191, 0.1957, 0.009661), (-0.7458, -0.1055, 0.3294), (-0.4759, 0.3314, 0.6208), (0.09143, 0.6702, 0.5295), (-0.1029, 0.8318, -0.04328), (0.09185, 0.6701, 0.5295), (0.4865, 0.07064, 0.638), (0.3904, 0.3015, 0.6034), (0.3617, 0.6553, 0.325), (0.07743, 0.2592, -0.7904), (-0.278, -0.09333, -0.7344), (-0.5604, -0.5604, -0.3414), (-0.5803, -0.5257, -0.3626), (-0.5896, -0.5062, -0.3752), (-0.2926, -0.2411, -0.7092), (-0.7986, 0.1547, -0.1955), (-0.8191, 0.1969, 0.002913), (-0.6997, 0.4528, 0.102), (-0.8178, 0.2015, 0.008793), (-0.7015, 0.2857, -0.3075), (-0.457, -0.3179, 0.5502), (-0.7302, -0.1604, 0.3355), (0.1699, -0.8238, -0.02887), (0.0853, -0.8338, -0.0496), (0.1343, -0.4727, 0.6428), (0.2895, -0.5916, 0.4182), (0.1984, -0.8181, -0.01738), (-0.3246, -0.5892, 0.4107), (-0.1115, 0.8304, -0.05007), (-0.09405, 0.8324, -0.05522), (-0.2127, 0.5752, -0.4725), (-0.5389, 0.597, -0.2655), (-0.5289, 0.6598, -0.154), (-0.5939, -0.5378, -0.3165), (-0.5702, -0.5433, -0.3518), (0.1101, -0.8309, -0.04352), (-0.5665, -0.5665, -0.3198), (-0.5868, -0.5571, -0.2972), (-0.5897, -0.5558, -0.2931), (-0.5491, -0.5743, -0.3342), (0.04526, -0.8353, -0.05333), (-0.6072, -0.5439, 0.04147), (-0.3535, -0.6538, 0.2863), (-0.1429, -0.7497, 0.107), (-0.5963, -0.5513, -0.1674), (0.3765, -0.7324, -0.1853), (0.2414, -0.8059, -0.08205), (0.1699, -0.5153, -0.6562), (0.1635, -0.5163, -0.6561), (0.1695, -0.8221, -0.07084), (0.0852, -0.8328, -0.07346), (-0.1418, -0.7024, -0.3844), (0.1132, -0.8292, -0.07259), (-0.1922, -0.7332, -0.3395), (0.04199, -0.8342, -0.08252), (0.7263, -0.02948, -0.3203), (0.7941, 0.2063, -0.07413), (0.7749, -0.1008, 0.2514), (0.6879, -0.4246, -0.02851), (0.7247, -0.3294, 0.1582), (0.2565, 0.5809, -0.4458), (0.4919, 0.6852, 0.04942), (0.5814, 0.6047, -0.04502), (0.0172, 0.8239, -0.1279), (0.04098, 0.7486, -0.28)], [], [(41, 42, 24, 25, 26), (87, 85, 86, 84, 88), (83, 82, 79, 80, 81), (77, 75, 72, 71, 69, 70, 73, 76, 74, 78), (67, 64, 47, 59), (77, 78, 64, 67, 66, 65, 68, 62, 61, 60, 63), (63, 60, 35), (9, 6, 2), (3, 1, 4), (22, 10, 21), (2, 6, 7, 1, 3), (88, 54, 55, 56, 52, 53, 87), (37, 36, 0), (0, 13, 15), (58, 57, 13, 0, 36), (61, 62, 14), (31, 21, 10, 9, 2, 3, 4, 19, 18, 5, 30), (1, 17, 19, 4), (7, 8, 16, 17, 1), (8, 20, 16), (27, 23, 29), (40, 24, 42), (52, 28, 53), (23, 22, 21, 31, 32, 29), (65, 45, 25, 24, 40, 39, 15, 13, 57, 68), (38, 37, 0, 15, 39, 43, 34), (17, 16, 20, 26, 25, 45, 44, 18, 19), (51, 48, 5, 18, 44), (81, 30, 5, 48, 49, 83), (70, 50, 46, 73), (76, 59, 47, 74), (40, 42, 41, 56, 55, 43, 39), (43, 55, 54, 33, 34), (85, 87, 53, 28, 27, 29, 32), (84, 11, 33, 54, 88), (26, 20, 8, 7, 6, 9, 10, 22, 23, 27, 28, 52, 56, 41), (72, 75, 58, 36, 37, 38), (62, 68, 57, 14), (73, 46, 59, 76), (51, 66, 67, 59, 46, 50, 49, 48), (51, 44, 45, 65, 66), (74, 47, 64, 78), (35, 60, 61, 14, 57, 58), (58, 75, 77, 63, 35), (11, 12, 71, 72, 38, 34, 33), (82, 69, 71, 12, 79), (49, 50, 70, 69, 82, 83), (86, 80, 79, 12, 11, 84), (81, 80, 86, 85, 32, 31, 30)])
_uv = me_cube_002.uv_layers.new(name='UVMap')
_uv.uv.foreach_set('vector', [0.5321, 0.2339, 0.5016, 0.1622, 0.5018, 0.1611, 0.5641, 0.1025, 0.7845, 0.4742, 0.4764, 0.3783, 0.5099, 0.4721, 0.4911, 0.4973, 0.3906, 0.4829, 0.4404, 0.3958, 0.5306, 0.6958, 0.4944, 0.7136, 0.4326, 0.6307, 0.4862, 0.585, 0.5497, 0.6438, 0.4341, 0.915, 0.4247, 0.784, 0.283, 0.7296, 0.2843, 0.7294, 0.4638, 0.801, 0.4846, 0.8301, 0.4869, 0.8437, 0.4866, 0.8542, 0.4865, 0.8594, 0.4849, 0.8673, 0.5257, 0.8425, 0.4902, 0.8667, 0.4909, 0.8594, 0.492, 0.8548, 0.4341, 0.915, 0.4849, 0.8673, 0.4902, 0.8667, 0.5257, 0.8425, 0.5676, 0.7892, 0.5081, 0.8178, 0.4644, 0.3851, 0.4384, 0.005052, 0.4375, 0.00443, 0.4319, 0.0, 0.4285, 0.9962, 0.4285, 0.9962, 0.4319, 1.0, 0.4267, 1.0, 0.8068, 0.5464, 0.808, 0.5469, 0.8071, 0.5469, 0.812, 0.5625, 0.8125, 0.5625, 0.8125, 0.5664, 0.6131, 0.3904, 0.6212, 0.3857, 0.6206, 0.3885, 0.8071, 0.5469, 0.808, 0.5469, 0.8125, 0.5485, 0.8125, 0.5625, 0.812, 0.5625, 0.4404, 0.3958, 0.3822, 0.3879, 0.4438, 0.2628, 0.4689, 0.2683, 0.4908, 0.3545, 0.4898, 0.3577, 0.4764, 0.3783, 0.4187, 0.01335, 0.4219, 0.008679, 0.4219, 0.01563, 0.4219, 0.01563, 0.4229, 0.01563, 0.4224, 0.0161, 0.4243, 0.00427, 0.433, 0.008647, 0.4229, 0.01563, 0.4219, 0.01563, 0.4219, 0.008679, 0.4375, 0.00443, 0.4384, 0.005052, 0.4375, 0.005518, 0.6284, 0.5263, 0.6206, 0.3885, 0.6212, 0.3857, 0.8068, 0.5464, 0.8071, 0.5469, 0.812, 0.5625, 0.8125, 0.5664, 0.8132, 0.5731, 0.7872, 0.64, 0.7173, 0.6815, 0.6464, 0.6111, 0.8125, 0.5625, 0.8253, 0.5625, 0.8132, 0.5731, 0.8125, 0.5664, 0.8125, 0.5485, 0.8281, 0.553, 0.8281, 0.5603, 0.8253, 0.5625, 0.8125, 0.5625, 0.8281, 0.553, 0.8379, 0.5552, 0.8281, 0.5603, 0.6056, 0.3934, 0.606, 0.3933, 0.6056, 0.3935, 0.5005, 0.1613, 0.5018, 0.1611, 0.5016, 0.1622, 0.4908, 0.3545, 0.492, 0.3561, 0.4898, 0.3577, 0.606, 0.3933, 0.6131, 0.3904, 0.6206, 0.3885, 0.6284, 0.5263, 0.5654, 0.4488, 0.6056, 0.3935, 0.5081, 0.8178, 0.5662, 0.09116, 0.5641, 0.1025, 0.5018, 0.1611, 0.5005, 0.1613, 0.4631, 0.1536, 0.4224, 0.0161, 0.4229, 0.01563, 0.433, 0.008647, 0.4644, 0.3851, 0.1912, 0.6751, 0.4187, 0.01335, 0.4219, 0.01563, 0.4224, 0.0161, 0.4631, 0.1536, 0.4252, 0.2291, 0.1951, 0.6456, 0.8253, 0.5625, 0.8281, 0.5603, 0.8379, 0.5552, 0.7845, 0.4742, 0.5641, 0.1025, 0.5662, 0.09116, 0.6618, 0.254, 0.7872, 0.64, 0.8132, 0.5731, 0.6, 0.678, 0.6589, 0.7645, 0.7173, 0.6815, 0.7872, 0.64, 0.6618, 0.254, 0.5497, 0.6438, 0.6464, 0.6111, 0.7173, 0.6815, 0.6589, 0.7645, 0.5832, 0.8084, 0.5306, 0.6958, 0.4846, 0.8301, 0.4967, 0.8384, 0.4946, 0.8438, 0.4869, 0.8437, 0.4866, 0.8542, 0.492, 0.8548, 0.4909, 0.8594, 0.4865, 0.8594, 0.5005, 0.1613, 0.5016, 0.1622, 0.5321, 0.2339, 0.4689, 0.2683, 0.4438, 0.2628, 0.4252, 0.2291, 0.4631, 0.1536, 0.4252, 0.2291, 0.4438, 0.2628, 0.3822, 0.3879, 0.2647, 0.5762, 0.1951, 0.6456, 0.5099, 0.4721, 0.4764, 0.3783, 0.4898, 0.3577, 0.492, 0.3561, 0.6056, 0.3934, 0.6056, 0.3935, 0.5654, 0.4488, 0.3906, 0.4829, 0.2803, 0.5765, 0.2647, 0.5762, 0.3822, 0.3879, 0.4404, 0.3958, 0.7845, 0.4742, 0.8379, 0.5552, 0.8281, 0.553, 0.8125, 0.5485, 0.808, 0.5469, 0.8068, 0.5464, 0.6212, 0.3857, 0.6131, 0.3904, 0.606, 0.3933, 0.6056, 0.3934, 0.492, 0.3561, 0.4908, 0.3545, 0.4689, 0.2683, 0.5321, 0.2339, 0.283, 0.7296, 0.4247, 0.784, 0.4243, 0.5123, 0.4219, 0.008679, 0.4187, 0.01335, 0.1912, 0.6751, 0.4384, 0.005052, 0.4644, 0.3851, 0.433, 0.008647, 0.4375, 0.005518, 0.4869, 0.8437, 0.4946, 0.8438, 0.492, 0.8548, 0.4866, 0.8542, 0.6, 0.678, 0.5676, 0.7892, 0.5257, 0.8425, 0.492, 0.8548, 0.4946, 0.8438, 0.4967, 0.8384, 0.5832, 0.8084, 0.6589, 0.7645, 0.6, 0.678, 0.6618, 0.254, 0.5662, 0.09116, 0.5081, 0.8178, 0.5676, 0.7892, 0.4865, 0.8594, 0.4909, 0.8594, 0.4902, 0.8667, 0.4849, 0.8673, 0.4267, 0.0, 0.4319, 0.0, 0.4375, 0.00443, 0.4375, 0.005518, 0.433, 0.008647, 0.4243, 0.00427, 0.4243, 0.5123, 0.4247, 0.784, 0.4341, 0.915, 0.4285, 0.9962, 0.4267, 1.0, 0.2803, 0.5765, 0.3273, 0.6385, 0.2843, 0.7294, 0.283, 0.7296, 0.1912, 0.6751, 0.1951, 0.6456, 0.2647, 0.5762, 0.4944, 0.7136, 0.4638, 0.801, 0.2843, 0.7294, 0.3273, 0.6385, 0.4326, 0.6307, 0.5832, 0.8084, 0.4967, 0.8384, 0.4846, 0.8301, 0.4638, 0.801, 0.4944, 0.7136, 0.5306, 0.6958, 0.4911, 0.4973, 0.4862, 0.585, 0.4326, 0.6307, 0.3273, 0.6385, 0.2803, 0.5765, 0.3906, 0.4829, 0.5497, 0.6438, 0.4862, 0.585, 0.4911, 0.4973, 0.5099, 0.4721, 0.5654, 0.4488, 0.6284, 0.5263, 0.6464, 0.6111])
me_cube_002.use_remesh_fix_poles = True
me_cube_002.use_remesh_preserve_attributes = False
me_cube_002.update()
me_cube_003 = bpy.data.meshes.new('Cube.003')
me_cube_003.from_pydata([(-0.6006, -0.5023, -0.3637), (0.05295, 0.6208, 0.5932), (-0.602, -0.5033, -0.3594), (-0.5902, -0.5532, -0.2973), (-0.6026, -0.5009, -0.3617), (0.06679, 0.6225, 0.5902), (0.0763, 0.6477, 0.5611), (0.09082, 0.6691, 0.5312), (-0.8191, 0.1957, 0.009661), (-0.7458, -0.1055, 0.3294), (0.09143, 0.6702, 0.5295), (-0.1029, 0.8318, -0.04328), (0.09185, 0.6701, 0.5295), (0.4865, 0.07064, 0.638), (0.3904, 0.3015, 0.6034), (0.3617, 0.6553, 0.325), (-0.278, -0.09333, -0.7344), (-0.5604, -0.5604, -0.3414), (-0.5803, -0.5257, -0.3626), (-0.5896, -0.5062, -0.3752), (-0.2926, -0.2411, -0.7092), (-0.7986, 0.1547, -0.1955), (-0.8191, 0.1969, 0.002913), (-0.6997, 0.4528, 0.102), (-0.8178, 0.2015, 0.008793), (-0.7015, 0.2857, -0.3075), (-0.457, -0.3179, 0.5502), (-0.7302, -0.1604, 0.3355), (0.1699, -0.8238, -0.02887), (0.0853, -0.8338, -0.0496), (0.1343, -0.4727, 0.6428), (0.2895, -0.5916, 0.4182), (0.1984, -0.8181, -0.01738), (-0.3246, -0.5892, 0.4107), (-0.1115, 0.8304, -0.05007), (-0.09405, 0.8324, -0.05522), (-0.2127, 0.5752, -0.4725), (-0.5389, 0.597, -0.2655), (-0.5289, 0.6598, -0.154), (-0.5939, -0.5378, -0.3165), (-0.5702, -0.5433, -0.3518), (0.1101, -0.8309, -0.04352), (-0.5665, -0.5665, -0.3198), (-0.5868, -0.5571, -0.2972), (-0.5897, -0.5558, -0.2931), (-0.5491, -0.5743, -0.3342), (0.04526, -0.8353, -0.05333), (-0.6072, -0.5439, 0.04147), (-0.3535, -0.6538, 0.2863), (-0.1429, -0.7497, 0.107), (-0.5963, -0.5513, -0.1674), (0.3765, -0.7324, -0.1853), (0.2414, -0.8059, -0.08205), (0.1699, -0.5153, -0.6562), (0.1635, -0.5163, -0.6561), (0.1695, -0.8221, -0.07084), (0.0852, -0.8328, -0.07346), (-0.1418, -0.7024, -0.3844), (0.1132, -0.8292, -0.07259), (-0.1922, -0.7332, -0.3395), (0.04199, -0.8342, -0.08252), (0.7263, -0.02948, -0.3203), (0.7941, 0.2063, -0.07413), (0.7749, -0.1008, 0.2514), (0.6879, -0.4246, -0.02851), (0.7247, -0.3294, 0.1582), (0.2565, 0.5809, -0.4458), (0.4919, 0.6852, 0.04942), (0.5814, 0.6047, -0.04502), (0.0172, 0.8239, -0.1279), (0.04098, 0.7486, -0.28), (-0.03303, 0.1496, -0.773), (0.0378, 0.3023, -0.7469), (0.3402, -0.1861, -0.7105), (0.4421, -0.06236, -0.6794), (0.1807, 0.3288, -0.7129), (-0.5015, 0.29, 0.5932), (-0.4862, 0.3369, 0.597), (-0.4131, -0.2752, 0.5938), (0.1317, -0.4109, 0.6837), (0.285, -0.1166, 0.7175), (-0.1435, 0.4875, 0.6595)], [], [(69, 67, 68, 66, 70), (65, 64, 61, 62, 63), (59, 57, 54, 53, 51, 52, 55, 58, 56, 60), (49, 46, 29, 41), (59, 60, 46, 49, 48, 47, 50, 44, 43, 42, 45), (45, 42, 17), (6, 1, 5), (70, 36, 37, 38, 34, 35, 69), (19, 18, 0), (0, 2, 4), (40, 39, 2, 0, 18), (43, 44, 3), (10, 7, 12), (22, 8, 24), (34, 11, 35), (7, 6, 5, 14, 15, 12), (47, 27, 9, 8, 22, 21, 4, 2, 39, 50), (20, 19, 0, 4, 21, 25, 16), (78, 76, 9, 27, 26), (52, 32, 28, 55), (58, 41, 29, 56), (22, 24, 23, 38, 37, 25, 21), (67, 69, 35, 11, 10, 12, 15), (54, 57, 40, 18, 19, 20), (44, 50, 39, 3), (55, 28, 41, 58), (33, 48, 49, 41, 28, 32, 31, 30), (33, 26, 27, 47, 48), (56, 29, 46, 60), (17, 42, 43, 3, 39, 40), (40, 57, 59, 45, 17), (71, 73, 53, 54, 20, 16), (31, 32, 52, 51, 64, 65), (74, 73, 71, 72, 75), (63, 62, 68, 67, 15, 14, 13), (77, 81, 1, 6, 7, 10, 11, 34, 38, 23), (80, 81, 77, 76, 78, 79), (68, 62, 61, 74, 75, 66), (64, 51, 53, 73, 74, 61), (66, 75, 72, 36, 70), (25, 37, 36, 72, 71, 16), (14, 5, 1, 81, 80, 13), (63, 13, 80, 79, 30, 31, 65), (33, 30, 79, 78, 26), (23, 24, 8, 9, 76, 77)])
_uv = me_cube_003.uv_layers.new(name='UVMap')
_uv.uv.foreach_set('vector', [0.4764, 0.3783, 0.5099, 0.4721, 0.4911, 0.4973, 0.3906, 0.4829, 0.4404, 0.3958, 0.5306, 0.6958, 0.4944, 0.7136, 0.4326, 0.6307, 0.4862, 0.585, 0.5497, 0.6438, 0.4341, 0.915, 0.4247, 0.784, 0.283, 0.7296, 0.2843, 0.7294, 0.4638, 0.801, 0.4846, 0.8301, 0.4869, 0.8437, 0.4866, 0.8542, 0.4865, 0.8594, 0.4849, 0.8673, 0.5257, 0.8425, 0.4902, 0.8667, 0.4909, 0.8594, 0.492, 0.8548, 0.4341, 0.915, 0.4849, 0.8673, 0.4902, 0.8667, 0.5257, 0.8425, 0.5676, 0.7892, 0.5081, 0.8178, 0.4644, 0.3851, 0.4384, 0.005052, 0.4375, 0.00443, 0.4319, 0.0, 0.4285, 0.9962, 0.4285, 0.9962, 0.4319, 1.0, 0.4267, 1.0, 0.6131, 0.3904, 0.6212, 0.3857, 0.6206, 0.3885, 0.4404, 0.3958, 0.3822, 0.3879, 0.4438, 0.2628, 0.4689, 0.2683, 0.4908, 0.3545, 0.4898, 0.3577, 0.4764, 0.3783, 0.4187, 0.01335, 0.4219, 0.008679, 0.4219, 0.01563, 0.4219, 0.01563, 0.4229, 0.01563, 0.4224, 0.0161, 0.4243, 0.00427, 0.433, 0.008647, 0.4229, 0.01563, 0.4219, 0.01563, 0.4219, 0.008679, 0.4375, 0.00443, 0.4384, 0.005052, 0.4375, 0.005518, 0.6056, 0.3934, 0.606, 0.3933, 0.6056, 0.3935, 0.5005, 0.1613, 0.5018, 0.1611, 0.5016, 0.1622, 0.4908, 0.3545, 0.492, 0.3561, 0.4898, 0.3577, 0.606, 0.3933, 0.6131, 0.3904, 0.6206, 0.3885, 0.6284, 0.5263, 0.5654, 0.4488, 0.6056, 0.3935, 0.5081, 0.8178, 0.5662, 0.09116, 0.5641, 0.1025, 0.5018, 0.1611, 0.5005, 0.1613, 0.4631, 0.1536, 0.4224, 0.0161, 0.4229, 0.01563, 0.433, 0.008647, 0.4644, 0.3851, 0.1912, 0.6751, 0.4187, 0.01335, 0.4219, 0.01563, 0.4224, 0.0161, 0.4631, 0.1536, 0.4252, 0.2291, 0.1951, 0.6456, 0.6838, 0.3218, 0.7636, 0.439, 0.5641, 0.1025, 0.5662, 0.09116, 0.6618, 0.254, 0.4846, 0.8301, 0.4967, 0.8384, 0.4946, 0.8438, 0.4869, 0.8437, 0.4866, 0.8542, 0.492, 0.8548, 0.4909, 0.8594, 0.4865, 0.8594, 0.5005, 0.1613, 0.5016, 0.1622, 0.5321, 0.2339, 0.4689, 0.2683, 0.4438, 0.2628, 0.4252, 0.2291, 0.4631, 0.1536, 0.5099, 0.4721, 0.4764, 0.3783, 0.4898, 0.3577, 0.492, 0.3561, 0.6056, 0.3934, 0.6056, 0.3935, 0.5654, 0.4488, 0.283, 0.7296, 0.4247, 0.784, 0.4243, 0.5123, 0.4219, 0.008679, 0.4187, 0.01335, 0.1912, 0.6751, 0.4384, 0.005052, 0.4644, 0.3851, 0.433, 0.008647, 0.4375, 0.005518, 0.4869, 0.8437, 0.4946, 0.8438, 0.492, 0.8548, 0.4866, 0.8542, 0.6, 0.678, 0.5676, 0.7892, 0.5257, 0.8425, 0.492, 0.8548, 0.4946, 0.8438, 0.4967, 0.8384, 0.5832, 0.8084, 0.6589, 0.7645, 0.6, 0.678, 0.6618, 0.254, 0.5662, 0.09116, 0.5081, 0.8178, 0.5676, 0.7892, 0.4865, 0.8594, 0.4909, 0.8594, 0.4902, 0.8667, 0.4849, 0.8673, 0.4267, 0.0, 0.4319, 0.0, 0.4375, 0.00443, 0.4375, 0.005518, 0.433, 0.008647, 0.4243, 0.00427, 0.4243, 0.5123, 0.4247, 0.784, 0.4341, 0.915, 0.4285, 0.9962, 0.4267, 1.0, 0.2431, 0.5977, 0.3159, 0.6627, 0.2843, 0.7294, 0.283, 0.7296, 0.1912, 0.6751, 0.1951, 0.6456, 0.5832, 0.8084, 0.4967, 0.8384, 0.4846, 0.8301, 0.4638, 0.801, 0.4944, 0.7136, 0.5306, 0.6958, 0.3404, 0.6375, 0.3159, 0.6627, 0.2431, 0.5977, 0.2808, 0.5505, 0.3047, 0.5557, 0.5497, 0.6438, 0.4862, 0.585, 0.4911, 0.4973, 0.5099, 0.4721, 0.5654, 0.4488, 0.6284, 0.5263, 0.6464, 0.6111, 0.7729, 0.4632, 0.73, 0.4799, 0.6212, 0.3857, 0.6131, 0.3904, 0.606, 0.3933, 0.6056, 0.3934, 0.492, 0.3561, 0.4908, 0.3545, 0.4689, 0.2683, 0.5321, 0.2339, 0.686, 0.6504, 0.73, 0.4799, 0.7729, 0.4632, 0.7636, 0.439, 0.6838, 0.3218, 0.6762, 0.7398, 0.4911, 0.4973, 0.4862, 0.585, 0.4326, 0.6307, 0.3404, 0.6375, 0.3047, 0.5557, 0.3906, 0.4829, 0.4944, 0.7136, 0.4638, 0.801, 0.2843, 0.7294, 0.3159, 0.6627, 0.3404, 0.6375, 0.4326, 0.6307, 0.3906, 0.4829, 0.3047, 0.5557, 0.2808, 0.5505, 0.3822, 0.3879, 0.4404, 0.3958, 0.4252, 0.2291, 0.4438, 0.2628, 0.3822, 0.3879, 0.2808, 0.5505, 0.2431, 0.5977, 0.1951, 0.6456, 0.6284, 0.5263, 0.6206, 0.3885, 0.6212, 0.3857, 0.73, 0.4799, 0.686, 0.6504, 0.6464, 0.6111, 0.5497, 0.6438, 0.6464, 0.6111, 0.686, 0.6504, 0.6762, 0.7398, 0.6589, 0.7645, 0.5832, 0.8084, 0.5306, 0.6958, 0.6, 0.678, 0.6589, 0.7645, 0.6762, 0.7398, 0.6838, 0.3218, 0.6618, 0.254, 0.5321, 0.2339, 0.5016, 0.1622, 0.5018, 0.1611, 0.5641, 0.1025, 0.7636, 0.439, 0.7729, 0.4632])
me_cube_003.materials.append(mat_black)
me_cube_003.use_remesh_fix_poles = True
me_cube_003.use_remesh_preserve_attributes = False
me_cube_003.update()
me_cube_004 = bpy.data.meshes.new('Cube.004')
me_cube_004.from_pydata([(-0.6006, -0.5023, -0.3637), (-0.3162, 0.3162, 0.729), (-0.2837, 0.391, 0.7072), (-0.3139, 0.3164, 0.7297), (-0.3178, 0.2973, 0.7347), (0.1254, -0.2649, 0.7805), (-0.2882, 0.3905, 0.7059), (-0.31, 0.3805, 0.7028), (-0.3824, 0.3516, 0.6833), (-0.2822, 0.3934, 0.7064), (0.05295, 0.6208, 0.5932), (0.1591, 0.2571, -0.7889), (0.4018, -0.06701, -0.7302), (-0.602, -0.5033, -0.3594), (-0.5902, -0.5532, -0.2973), (-0.6026, -0.5009, -0.3617), (-0.3868, 0.3188, 0.696), (-0.375, 0.3105, 0.7051), (-0.207, -0.07453, 0.7986), (-0.3237, 0.2647, 0.7432), (-0.4252, 0.3374, 0.6654), (0.06679, 0.6225, 0.5902), (0.0763, 0.6477, 0.5611), (0.09082, 0.6691, 0.5312), (-0.8191, 0.1957, 0.009661), (-0.7458, -0.1055, 0.3294), (-0.4759, 0.3314, 0.6208), (0.09143, 0.6702, 0.5295), (-0.1029, 0.8318, -0.04328), (0.09185, 0.6701, 0.5295), (0.4865, 0.07064, 0.638), (0.3904, 0.3015, 0.6034), (0.3617, 0.6553, 0.325), (0.07743, 0.2592, -0.7904), (-0.278, -0.09333, -0.7344), (-0.5604, -0.5604, -0.3414), (-0.5803, -0.5257, -0.3626), (-0.5896, -0.5062, -0.3752), (-0.2926, -0.2411, -0.7092), (-0.7986, 0.1547, -0.1955), (-0.8191, 0.1969, 0.002913), (-0.6997, 0.4528, 0.102), (-0.8178, 0.2015, 0.008793), (-0.7015, 0.2857, -0.3075), (-0.457, -0.3179, 0.5502), (-0.7302, -0.1604, 0.3355), (0.1699, -0.8238, -0.02887), (0.0853, -0.8338, -0.0496), (0.1343, -0.4727, 0.6428), (0.2895, -0.5916, 0.4182), (0.1984, -0.8181, -0.01738), (-0.3246, -0.5892, 0.4107), (-0.1115, 0.8304, -0.05007), (-0.09405, 0.8324, -0.05522), (-0.2127, 0.5752, -0.4725), (-0.5389, 0.597, -0.2655), (-0.5289, 0.6598, -0.154), (-0.5939, -0.5378, -0.3165), (-0.5702, -0.5433, -0.3518), (0.1101, -0.8309, -0.04352), (-0.5665, -0.5665, -0.3198), (-0.5868, -0.5571, -0.2972), (-0.5897, -0.5558, -0.2931), (-0.5491, -0.5743, -0.3342), (0.04526, -0.8353, -0.05333), (-0.6072, -0.5439, 0.04147), (-0.3535, -0.6538, 0.2863), (-0.1429, -0.7497, 0.107), (-0.5963, -0.5513, -0.1674), (0.3765, -0.7324, -0.1853), (0.2414, -0.8059, -0.08205), (0.1699, -0.5153, -0.6562), (0.1635, -0.5163, -0.6561), (0.1695, -0.8221, -0.07084), (0.0852, -0.8328, -0.07346), (-0.1418, -0.7024, -0.3844), (0.1132, -0.8292, -0.07259), (-0.1922, -0.7332, -0.3395), (0.04199, -0.8342, -0.08252), (0.7263, -0.02948, -0.3203), (0.7941, 0.2063, -0.07413), (0.7749, -0.1008, 0.2514), (0.6879, -0.4246, -0.02851), (0.7247, -0.3294, 0.1582), (0.2565, 0.5809, -0.4458), (0.4919, 0.6852, 0.04942), (0.5814, 0.6047, -0.04502), (0.0172, 0.8239, -0.1279), (0.04098, 0.7486, -0.28)], [], [(41, 42, 24, 25, 26), (87, 85, 86, 84, 88), (83, 82, 79, 80, 81), (77, 75, 72, 71, 69, 70, 73, 76, 74, 78), (67, 64, 47, 59), (77, 78, 64, 67, 66, 65, 68, 62, 61, 60, 63), (63, 60, 35), (9, 6, 2), (3, 1, 4), (22, 10, 21), (2, 6, 7, 1, 3), (88, 54, 55, 56, 52, 53, 87), (37, 36, 0), (0, 13, 15), (58, 57, 13, 0, 36), (61, 62, 14), (31, 21, 10, 9, 2, 3, 4, 19, 18, 5, 30), (1, 17, 19, 4), (7, 8, 16, 17, 1), (8, 20, 16), (27, 23, 29), (40, 24, 42), (52, 28, 53), (23, 22, 21, 31, 32, 29), (65, 45, 25, 24, 40, 39, 15, 13, 57, 68), (38, 37, 0, 15, 39, 43, 34), (17, 16, 20, 26, 25, 45, 44, 18, 19), (51, 48, 5, 18, 44), (81, 30, 5, 48, 49, 83), (70, 50, 46, 73), (76, 59, 47, 74), (40, 42, 41, 56, 55, 43, 39), (43, 55, 54, 33, 34), (85, 87, 53, 28, 27, 29, 32), (84, 11, 33, 54, 88), (26, 20, 8, 7, 6, 9, 10, 22, 23, 27, 28, 52, 56, 41), (72, 75, 58, 36, 37, 38), (62, 68, 57, 14), (73, 46, 59, 76), (51, 66, 67, 59, 46, 50, 49, 48), (51, 44, 45, 65, 66), (74, 47, 64, 78), (35, 60, 61, 14, 57, 58), (58, 75, 77, 63, 35), (11, 12, 71, 72, 38, 34, 33), (82, 69, 71, 12, 79), (49, 50, 70, 69, 82, 83), (86, 80, 79, 12, 11, 84), (81, 80, 86, 85, 32, 31, 30)])
_uv = me_cube_004.uv_layers.new(name='UVMap')
_uv.uv.foreach_set('vector', [0.5321, 0.2339, 0.5016, 0.1622, 0.5018, 0.1611, 0.5641, 0.1025, 0.7845, 0.4742, 0.4764, 0.3783, 0.5099, 0.4721, 0.4911, 0.4973, 0.3906, 0.4829, 0.4404, 0.3958, 0.5306, 0.6958, 0.4944, 0.7136, 0.4326, 0.6307, 0.4862, 0.585, 0.5497, 0.6438, 0.4341, 0.915, 0.4247, 0.784, 0.283, 0.7296, 0.2843, 0.7294, 0.4638, 0.801, 0.4846, 0.8301, 0.4869, 0.8437, 0.4866, 0.8542, 0.4865, 0.8594, 0.4849, 0.8673, 0.5257, 0.8425, 0.4902, 0.8667, 0.4909, 0.8594, 0.492, 0.8548, 0.4341, 0.915, 0.4849, 0.8673, 0.4902, 0.8667, 0.5257, 0.8425, 0.5676, 0.7892, 0.5081, 0.8178, 0.4644, 0.3851, 0.4384, 0.005052, 0.4375, 0.00443, 0.4319, 0.0, 0.4285, 0.9962, 0.4285, 0.9962, 0.4319, 1.0, 0.4267, 1.0, 0.8068, 0.5464, 0.808, 0.5469, 0.8071, 0.5469, 0.812, 0.5625, 0.8125, 0.5625, 0.8125, 0.5664, 0.6131, 0.3904, 0.6212, 0.3857, 0.6206, 0.3885, 0.8071, 0.5469, 0.808, 0.5469, 0.8125, 0.5485, 0.8125, 0.5625, 0.812, 0.5625, 0.4404, 0.3958, 0.3822, 0.3879, 0.4438, 0.2628, 0.4689, 0.2683, 0.4908, 0.3545, 0.4898, 0.3577, 0.4764, 0.3783, 0.4187, 0.01335, 0.4219, 0.008679, 0.4219, 0.01563, 0.4219, 0.01563, 0.4229, 0.01563, 0.4224, 0.0161, 0.4243, 0.00427, 0.433, 0.008647, 0.4229, 0.01563, 0.4219, 0.01563, 0.4219, 0.008679, 0.4375, 0.00443, 0.4384, 0.005052, 0.4375, 0.005518, 0.6284, 0.5263, 0.6206, 0.3885, 0.6212, 0.3857, 0.8068, 0.5464, 0.8071, 0.5469, 0.812, 0.5625, 0.8125, 0.5664, 0.8132, 0.5731, 0.7872, 0.64, 0.7173, 0.6815, 0.6464, 0.6111, 0.8125, 0.5625, 0.8253, 0.5625, 0.8132, 0.5731, 0.8125, 0.5664, 0.8125, 0.5485, 0.8281, 0.553, 0.8281, 0.5603, 0.8253, 0.5625, 0.8125, 0.5625, 0.8281, 0.553, 0.8379, 0.5552, 0.8281, 0.5603, 0.6056, 0.3934, 0.606, 0.3933, 0.6056, 0.3935, 0.5005, 0.1613, 0.5018, 0.1611, 0.5016, 0.1622, 0.4908, 0.3545, 0.492, 0.3561, 0.4898, 0.3577, 0.606, 0.3933, 0.6131, 0.3904, 0.6206, 0.3885, 0.6284, 0.5263, 0.5654, 0.4488, 0.6056, 0.3935, 0.5081, 0.8178, 0.5662, 0.09116, 0.5641, 0.1025, 0.5018, 0.1611, 0.5005, 0.1613, 0.4631, 0.1536, 0.4224, 0.0161, 0.4229, 0.01563, 0.433, 0.008647, 0.4644, 0.3851, 0.1912, 0.6751, 0.4187, 0.01335, 0.4219, 0.01563, 0.4224, 0.0161, 0.4631, 0.1536, 0.4252, 0.2291, 0.1951, 0.6456, 0.8253, 0.5625, 0.8281, 0.5603, 0.8379, 0.5552, 0.7845, 0.4742, 0.5641, 0.1025, 0.5662, 0.09116, 0.6618, 0.254, 0.7872, 0.64, 0.8132, 0.5731, 0.6, 0.678, 0.6589, 0.7645, 0.7173, 0.6815, 0.7872, 0.64, 0.6618, 0.254, 0.5497, 0.6438, 0.6464, 0.6111, 0.7173, 0.6815, 0.6589, 0.7645, 0.5832, 0.8084, 0.5306, 0.6958, 0.4846, 0.8301, 0.4967, 0.8384, 0.4946, 0.8438, 0.4869, 0.8437, 0.4866, 0.8542, 0.492, 0.8548, 0.4909, 0.8594, 0.4865, 0.8594, 0.5005, 0.1613, 0.5016, 0.1622, 0.5321, 0.2339, 0.4689, 0.2683, 0.4438, 0.2628, 0.4252, 0.2291, 0.4631, 0.1536, 0.4252, 0.2291, 0.4438, 0.2628, 0.3822, 0.3879, 0.2647, 0.5762, 0.1951, 0.6456, 0.5099, 0.4721, 0.4764, 0.3783, 0.4898, 0.3577, 0.492, 0.3561, 0.6056, 0.3934, 0.6056, 0.3935, 0.5654, 0.4488, 0.3906, 0.4829, 0.2803, 0.5765, 0.2647, 0.5762, 0.3822, 0.3879, 0.4404, 0.3958, 0.7845, 0.4742, 0.8379, 0.5552, 0.8281, 0.553, 0.8125, 0.5485, 0.808, 0.5469, 0.8068, 0.5464, 0.6212, 0.3857, 0.6131, 0.3904, 0.606, 0.3933, 0.6056, 0.3934, 0.492, 0.3561, 0.4908, 0.3545, 0.4689, 0.2683, 0.5321, 0.2339, 0.283, 0.7296, 0.4247, 0.784, 0.4243, 0.5123, 0.4219, 0.008679, 0.4187, 0.01335, 0.1912, 0.6751, 0.4384, 0.005052, 0.4644, 0.3851, 0.433, 0.008647, 0.4375, 0.005518, 0.4869, 0.8437, 0.4946, 0.8438, 0.492, 0.8548, 0.4866, 0.8542, 0.6, 0.678, 0.5676, 0.7892, 0.5257, 0.8425, 0.492, 0.8548, 0.4946, 0.8438, 0.4967, 0.8384, 0.5832, 0.8084, 0.6589, 0.7645, 0.6, 0.678, 0.6618, 0.254, 0.5662, 0.09116, 0.5081, 0.8178, 0.5676, 0.7892, 0.4865, 0.8594, 0.4909, 0.8594, 0.4902, 0.8667, 0.4849, 0.8673, 0.4267, 0.0, 0.4319, 0.0, 0.4375, 0.00443, 0.4375, 0.005518, 0.433, 0.008647, 0.4243, 0.00427, 0.4243, 0.5123, 0.4247, 0.784, 0.4341, 0.915, 0.4285, 0.9962, 0.4267, 1.0, 0.2803, 0.5765, 0.3273, 0.6385, 0.2843, 0.7294, 0.283, 0.7296, 0.1912, 0.6751, 0.1951, 0.6456, 0.2647, 0.5762, 0.4944, 0.7136, 0.4638, 0.801, 0.2843, 0.7294, 0.3273, 0.6385, 0.4326, 0.6307, 0.5832, 0.8084, 0.4967, 0.8384, 0.4846, 0.8301, 0.4638, 0.801, 0.4944, 0.7136, 0.5306, 0.6958, 0.4911, 0.4973, 0.4862, 0.585, 0.4326, 0.6307, 0.3273, 0.6385, 0.2803, 0.5765, 0.3906, 0.4829, 0.5497, 0.6438, 0.4862, 0.585, 0.4911, 0.4973, 0.5099, 0.4721, 0.5654, 0.4488, 0.6284, 0.5263, 0.6464, 0.6111])
me_cube_004.materials.append(mat_black)
me_cube_004.use_remesh_fix_poles = True
me_cube_004.use_remesh_preserve_attributes = False
me_cube_004.update()
me_cube_005 = bpy.data.meshes.new('Cube.005')
me_cube_005.from_pydata([(-0.6006, -0.5023, -0.3637), (-0.3162, 0.3162, 0.729), (-0.2837, 0.391, 0.7072), (-0.3139, 0.3164, 0.7297), (-0.3178, 0.2973, 0.7347), (0.1254, -0.2649, 0.7805), (-0.2882, 0.3905, 0.7059), (-0.31, 0.3805, 0.7028), (-0.3824, 0.3516, 0.6833), (-0.2822, 0.3934, 0.7064), (0.05295, 0.6208, 0.5932), (0.1591, 0.2571, -0.7889), (0.4018, -0.06701, -0.7302), (-0.602, -0.5033, -0.3594), (-0.5902, -0.5532, -0.2973), (-0.6026, -0.5009, -0.3617), (-0.3868, 0.3188, 0.696), (-0.375, 0.3105, 0.7051), (-0.207, -0.07453, 0.7986), (-0.3237, 0.2647, 0.7432), (-0.4252, 0.3374, 0.6654), (0.06679, 0.6225, 0.5902), (0.0763, 0.6477, 0.5611), (0.09082, 0.6691, 0.5312), (-0.8191, 0.1957, 0.009661), (-0.7458, -0.1055, 0.3294), (-0.4759, 0.3314, 0.6208), (0.09143, 0.6702, 0.5295), (-0.1029, 0.8318, -0.04328), (0.09185, 0.6701, 0.5295), (0.4865, 0.07064, 0.638), (0.3904, 0.3015, 0.6034), (0.3617, 0.6553, 0.325), (0.07743, 0.2592, -0.7904), (-0.278, -0.09333, -0.7344), (-0.5604, -0.5604, -0.3414), (-0.5803, -0.5257, -0.3626), (-0.5896, -0.5062, -0.3752), (-0.2926, -0.2411, -0.7092), (-0.7986, 0.1547, -0.1955), (-0.8191, 0.1969, 0.002913), (-0.6997, 0.4528, 0.102), (-0.8178, 0.2015, 0.008793), (-0.7015, 0.2857, -0.3075), (-0.457, -0.3179, 0.5502), (-0.7302, -0.1604, 0.3355), (0.1699, -0.8238, -0.02887), (0.0853, -0.8338, -0.0496), (0.1343, -0.4727, 0.6428), (0.2895, -0.5916, 0.4182), (0.1984, -0.8181, -0.01738), (-0.3246, -0.5892, 0.4107), (-0.1115, 0.8304, -0.05007), (-0.09405, 0.8324, -0.05522), (-0.2127, 0.5752, -0.4725), (-0.5389, 0.597, -0.2655), (-0.5289, 0.6598, -0.154), (-0.5939, -0.5378, -0.3165), (-0.5702, -0.5433, -0.3518), (0.1101, -0.8309, -0.04352), (-0.5665, -0.5665, -0.3198), (-0.5868, -0.5571, -0.2972), (-0.5897, -0.5558, -0.2931), (-0.5491, -0.5743, -0.3342), (0.04526, -0.8353, -0.05333), (-0.6072, -0.5439, 0.04147), (-0.3535, -0.6538, 0.2863), (-0.1429, -0.7497, 0.107), (-0.5963, -0.5513, -0.1674), (0.3765, -0.7324, -0.1853), (0.2414, -0.8059, -0.08205), (0.1699, -0.5153, -0.6562), (0.1635, -0.5163, -0.6561), (0.1695, -0.8221, -0.07084), (0.0852, -0.8328, -0.07346), (-0.1418, -0.7024, -0.3844), (0.1132, -0.8292, -0.07259), (-0.1922, -0.7332, -0.3395), (0.04199, -0.8342, -0.08252), (0.7263, -0.02948, -0.3203), (0.7941, 0.2063, -0.07413), (0.7749, -0.1008, 0.2514), (0.6879, -0.4246, -0.02851), (0.7247, -0.3294, 0.1582), (0.2565, 0.5809, -0.4458), (0.4919, 0.6852, 0.04942), (0.5814, 0.6047, -0.04502), (0.0172, 0.8239, -0.1279), (0.04098, 0.7486, -0.28)], [], [(41, 42, 24, 25, 26), (87, 85, 86, 84, 88), (83, 82, 79, 80, 81), (77, 75, 72, 71, 69, 70, 73, 76, 74, 78), (67, 64, 47, 59), (77, 78, 64, 67, 66, 65, 68, 62, 61, 60, 63), (63, 60, 35), (9, 6, 2), (3, 1, 4), (22, 10, 21), (2, 6, 7, 1, 3), (88, 54, 55, 56, 52, 53, 87), (37, 36, 0), (0, 13, 15), (58, 57, 13, 0, 36), (61, 62, 14), (31, 21, 10, 9, 2, 3, 4, 19, 18, 5, 30), (1, 17, 19, 4), (7, 8, 16, 17, 1), (8, 20, 16), (27, 23, 29), (40, 24, 42), (52, 28, 53), (23, 22, 21, 31, 32, 29), (65, 45, 25, 24, 40, 39, 15, 13, 57, 68), (38, 37, 0, 15, 39, 43, 34), (17, 16, 20, 26, 25, 45, 44, 18, 19), (51, 48, 5, 18, 44), (81, 30, 5, 48, 49, 83), (70, 50, 46, 73), (76, 59, 47, 74), (40, 42, 41, 56, 55, 43, 39), (43, 55, 54, 33, 34), (85, 87, 53, 28, 27, 29, 32), (84, 11, 33, 54, 88), (26, 20, 8, 7, 6, 9, 10, 22, 23, 27, 28, 52, 56, 41), (72, 75, 58, 36, 37, 38), (62, 68, 57, 14), (73, 46, 59, 76), (51, 66, 67, 59, 46, 50, 49, 48), (51, 44, 45, 65, 66), (74, 47, 64, 78), (35, 60, 61, 14, 57, 58), (58, 75, 77, 63, 35), (11, 12, 71, 72, 38, 34, 33), (82, 69, 71, 12, 79), (49, 50, 70, 69, 82, 83), (86, 80, 79, 12, 11, 84), (81, 80, 86, 85, 32, 31, 30)])
_uv = me_cube_005.uv_layers.new(name='UVMap')
_uv.uv.foreach_set('vector', [0.5321, 0.2339, 0.5016, 0.1622, 0.5018, 0.1611, 0.5641, 0.1025, 0.7845, 0.4742, 0.4764, 0.3783, 0.5099, 0.4721, 0.4911, 0.4973, 0.3906, 0.4829, 0.4404, 0.3958, 0.5306, 0.6958, 0.4944, 0.7136, 0.4326, 0.6307, 0.4862, 0.585, 0.5497, 0.6438, 0.4341, 0.915, 0.4247, 0.784, 0.283, 0.7296, 0.2843, 0.7294, 0.4638, 0.801, 0.4846, 0.8301, 0.4869, 0.8437, 0.4866, 0.8542, 0.4865, 0.8594, 0.4849, 0.8673, 0.5257, 0.8425, 0.4902, 0.8667, 0.4909, 0.8594, 0.492, 0.8548, 0.4341, 0.915, 0.4849, 0.8673, 0.4902, 0.8667, 0.5257, 0.8425, 0.5676, 0.7892, 0.5081, 0.8178, 0.4644, 0.3851, 0.4384, 0.005052, 0.4375, 0.00443, 0.4319, 0.0, 0.4285, 0.9962, 0.4285, 0.9962, 0.4319, 1.0, 0.4267, 1.0, 0.8068, 0.5464, 0.808, 0.5469, 0.8071, 0.5469, 0.812, 0.5625, 0.8125, 0.5625, 0.8125, 0.5664, 0.6131, 0.3904, 0.6212, 0.3857, 0.6206, 0.3885, 0.8071, 0.5469, 0.808, 0.5469, 0.8125, 0.5485, 0.8125, 0.5625, 0.812, 0.5625, 0.4404, 0.3958, 0.3822, 0.3879, 0.4438, 0.2628, 0.4689, 0.2683, 0.4908, 0.3545, 0.4898, 0.3577, 0.4764, 0.3783, 0.4187, 0.01335, 0.4219, 0.008679, 0.4219, 0.01563, 0.4219, 0.01563, 0.4229, 0.01563, 0.4224, 0.0161, 0.4243, 0.00427, 0.433, 0.008647, 0.4229, 0.01563, 0.4219, 0.01563, 0.4219, 0.008679, 0.4375, 0.00443, 0.4384, 0.005052, 0.4375, 0.005518, 0.6284, 0.5263, 0.6206, 0.3885, 0.6212, 0.3857, 0.8068, 0.5464, 0.8071, 0.5469, 0.812, 0.5625, 0.8125, 0.5664, 0.8132, 0.5731, 0.7872, 0.64, 0.7173, 0.6815, 0.6464, 0.6111, 0.8125, 0.5625, 0.8253, 0.5625, 0.8132, 0.5731, 0.8125, 0.5664, 0.8125, 0.5485, 0.8281, 0.553, 0.8281, 0.5603, 0.8253, 0.5625, 0.8125, 0.5625, 0.8281, 0.553, 0.8379, 0.5552, 0.8281, 0.5603, 0.6056, 0.3934, 0.606, 0.3933, 0.6056, 0.3935, 0.5005, 0.1613, 0.5018, 0.1611, 0.5016, 0.1622, 0.4908, 0.3545, 0.492, 0.3561, 0.4898, 0.3577, 0.606, 0.3933, 0.6131, 0.3904, 0.6206, 0.3885, 0.6284, 0.5263, 0.5654, 0.4488, 0.6056, 0.3935, 0.5081, 0.8178, 0.5662, 0.09116, 0.5641, 0.1025, 0.5018, 0.1611, 0.5005, 0.1613, 0.4631, 0.1536, 0.4224, 0.0161, 0.4229, 0.01563, 0.433, 0.008647, 0.4644, 0.3851, 0.1912, 0.6751, 0.4187, 0.01335, 0.4219, 0.01563, 0.4224, 0.0161, 0.4631, 0.1536, 0.4252, 0.2291, 0.1951, 0.6456, 0.8253, 0.5625, 0.8281, 0.5603, 0.8379, 0.5552, 0.7845, 0.4742, 0.5641, 0.1025, 0.5662, 0.09116, 0.6618, 0.254, 0.7872, 0.64, 0.8132, 0.5731, 0.6, 0.678, 0.6589, 0.7645, 0.7173, 0.6815, 0.7872, 0.64, 0.6618, 0.254, 0.5497, 0.6438, 0.6464, 0.6111, 0.7173, 0.6815, 0.6589, 0.7645, 0.5832, 0.8084, 0.5306, 0.6958, 0.4846, 0.8301, 0.4967, 0.8384, 0.4946, 0.8438, 0.4869, 0.8437, 0.4866, 0.8542, 0.492, 0.8548, 0.4909, 0.8594, 0.4865, 0.8594, 0.5005, 0.1613, 0.5016, 0.1622, 0.5321, 0.2339, 0.4689, 0.2683, 0.4438, 0.2628, 0.4252, 0.2291, 0.4631, 0.1536, 0.4252, 0.2291, 0.4438, 0.2628, 0.3822, 0.3879, 0.2647, 0.5762, 0.1951, 0.6456, 0.5099, 0.4721, 0.4764, 0.3783, 0.4898, 0.3577, 0.492, 0.3561, 0.6056, 0.3934, 0.6056, 0.3935, 0.5654, 0.4488, 0.3906, 0.4829, 0.2803, 0.5765, 0.2647, 0.5762, 0.3822, 0.3879, 0.4404, 0.3958, 0.7845, 0.4742, 0.8379, 0.5552, 0.8281, 0.553, 0.8125, 0.5485, 0.808, 0.5469, 0.8068, 0.5464, 0.6212, 0.3857, 0.6131, 0.3904, 0.606, 0.3933, 0.6056, 0.3934, 0.492, 0.3561, 0.4908, 0.3545, 0.4689, 0.2683, 0.5321, 0.2339, 0.283, 0.7296, 0.4247, 0.784, 0.4243, 0.5123, 0.4219, 0.008679, 0.4187, 0.01335, 0.1912, 0.6751, 0.4384, 0.005052, 0.4644, 0.3851, 0.433, 0.008647, 0.4375, 0.005518, 0.4869, 0.8437, 0.4946, 0.8438, 0.492, 0.8548, 0.4866, 0.8542, 0.6, 0.678, 0.5676, 0.7892, 0.5257, 0.8425, 0.492, 0.8548, 0.4946, 0.8438, 0.4967, 0.8384, 0.5832, 0.8084, 0.6589, 0.7645, 0.6, 0.678, 0.6618, 0.254, 0.5662, 0.09116, 0.5081, 0.8178, 0.5676, 0.7892, 0.4865, 0.8594, 0.4909, 0.8594, 0.4902, 0.8667, 0.4849, 0.8673, 0.4267, 0.0, 0.4319, 0.0, 0.4375, 0.00443, 0.4375, 0.005518, 0.433, 0.008647, 0.4243, 0.00427, 0.4243, 0.5123, 0.4247, 0.784, 0.4341, 0.915, 0.4285, 0.9962, 0.4267, 1.0, 0.2803, 0.5765, 0.3273, 0.6385, 0.2843, 0.7294, 0.283, 0.7296, 0.1912, 0.6751, 0.1951, 0.6456, 0.2647, 0.5762, 0.4944, 0.7136, 0.4638, 0.801, 0.2843, 0.7294, 0.3273, 0.6385, 0.4326, 0.6307, 0.5832, 0.8084, 0.4967, 0.8384, 0.4846, 0.8301, 0.4638, 0.801, 0.4944, 0.7136, 0.5306, 0.6958, 0.4911, 0.4973, 0.4862, 0.585, 0.4326, 0.6307, 0.3273, 0.6385, 0.2803, 0.5765, 0.3906, 0.4829, 0.5497, 0.6438, 0.4862, 0.585, 0.4911, 0.4973, 0.5099, 0.4721, 0.5654, 0.4488, 0.6284, 0.5263, 0.6464, 0.6111])
me_cube_005.materials.append(mat_black)
me_cube_005.use_remesh_fix_poles = True
me_cube_005.use_remesh_preserve_attributes = False
me_cube_005.update()

# ---- objects
ob_body = bpy.data.objects.new('Body', me_cube)
ob_light = bpy.data.objects.new('Light', light_light)
ob_camera = bpy.data.objects.new('Camera', cam_camera)
ob_leg1 = bpy.data.objects.new('Leg1', me_cylinder)
ob_leg2 = bpy.data.objects.new('Leg2', me_cylinder_001)
ob_leg4 = bpy.data.objects.new('Leg4', me_cylinder_003)
ob_leg3 = bpy.data.objects.new('Leg3', me_cylinder_002)
ob_head = bpy.data.objects.new('Head', me_cube_001)
ob_queue = bpy.data.objects.new('Queue', me_cube_002)
ob_head_002 = bpy.data.objects.new('Head.002', me_cube_003)
ob_ear1 = bpy.data.objects.new('Ear1', me_cube_004)
ob_ear1_001 = bpy.data.objects.new('Ear1.001', me_cube_005)

# ---- transforms, parenting, visibility, modifiers, constraints
ob_body.location = (0.0, 0.0, 0.0)
ob_body.rotation_euler = (3.732, 0.00634, 0.0005802)
ob_body.lock_rotations_4d = False
ob_body.empty_display_type = 'ARROWS'
ob_body.lineart.crease_threshold = 0.0
ob_light.location = (-7.049, 1.005, 5.904)
ob_light.rotation_euler = (0.6503, 0.05522, 1.866)
ob_light.lock_rotations_4d = False
ob_light.empty_display_type = 'ARROWS'
ob_light.color = (0.0, 0.0, 0.0, 0.0)
ob_light.lineart.crease_threshold = 0.0
ob_camera.location = (7.359, -6.926, 4.958)
ob_camera.rotation_euler = (1.109, 0.0, 0.8149)
ob_camera.lock_rotations_4d = False
ob_camera.empty_display_type = 'ARROWS'
ob_camera.color = (0.0, 0.0, 0.0, 0.0)
ob_camera.display_type = 'WIRE'
ob_camera.lineart.crease_threshold = 0.0
ob_leg1.location = (0.2888, 0.3119, -0.6741)
ob_leg1.scale = (1.0, 1.0, 0.2003)
ob_leg2.location = (-0.3089, 0.3119, -0.6741)
ob_leg2.scale = (1.0, 1.0, 0.2003)
ob_leg4.location = (0.2888, -0.2777, -0.6741)
ob_leg4.scale = (1.0, 1.0, 0.2003)
ob_leg3.location = (-0.3089, -0.2777, -0.6741)
ob_leg3.scale = (1.0, 1.0, 0.2003)
ob_head.location = (-0.8376, -0.009717, 0.3172)
ob_head.scale = (0.5136, 0.5136, 0.5825)
ob_queue.location = (0.7557, 0.00716, 0.1539)
ob_queue.rotation_euler = (-6.389, 0.1148, -0.04967)
ob_queue.scale = (0.1186, 0.1186, 0.1186)
ob_head_002.location = (-1.197, -0.01146, 0.4598)
ob_head_002.rotation_euler = (0.0, 0.3135, 0.0)
ob_head_002.scale = (0.09055, 0.2298, 0.3475)
ob_ear1.location = (-0.8252, 0.311, 0.7392)
ob_ear1.rotation_euler = (-6.729, 0.0917, -0.08508)
ob_ear1.scale = (0.09221, 0.08273, 0.164)
ob_ear1_001.location = (-0.7931, -0.2718, 0.7095)
ob_ear1_001.rotation_euler = (-5.885, 0.1245, 0.01178)
ob_ear1_001.scale = (0.09221, 0.08273, 0.164)

# ---- collection membership
col_collection.objects.link(ob_body)
col_collection.objects.link(ob_light)
col_collection.objects.link(ob_camera)
col_collection.objects.link(ob_leg1)
col_collection.objects.link(ob_leg2)
col_collection.objects.link(ob_leg4)
col_collection.objects.link(ob_leg3)
col_collection.objects.link(ob_head)
col_collection.objects.link(ob_queue)
col_collection.objects.link(ob_head_002)
col_collection.objects.link(ob_ear1)
col_collection.objects.link(ob_ear1_001)

# ---- scene / render settings (as saved in the file)
scene.camera = ob_camera
scene.frame_start = 1; scene.frame_end = 250; scene.frame_set(1)
scene.render.engine = 'BLENDER_EEVEE_NEXT'
scene.cycles.sampling_pattern = 'TABULATED_SOBOL'
scene.cycles.use_light_tree = False
scene.view_settings.view_transform = 'Filmic'
bpy.context.view_layer.update()
